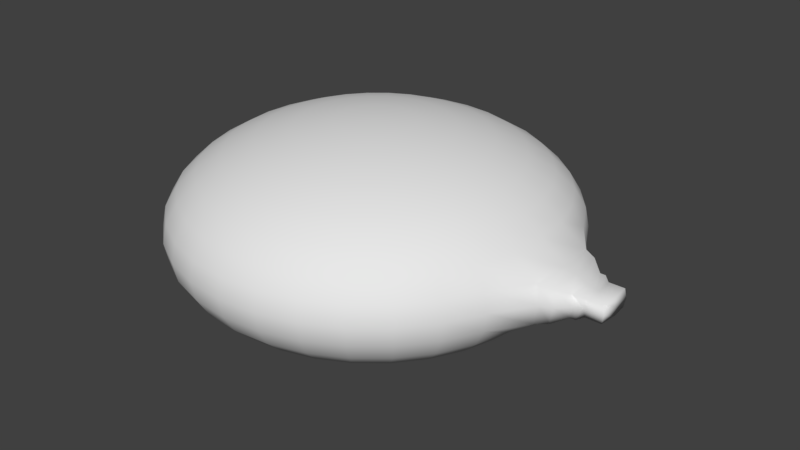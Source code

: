 # Source: Balloon.blend  (saved by Blender 2.78.0; exported with 4.5.12 LTS)
import bpy
from mathutils import Matrix  # noqa: F401  (used for matrix-valued properties, if any)

bpy.ops.wm.read_factory_settings(use_empty=True)
scene = bpy.context.scene
scene.name = 'Scene'

# ---- collections
col_collection_1 = bpy.data.collections.new('Collection 1'); scene.collection.children.link(col_collection_1)

# ---- world
world_world = bpy.data.worlds.new('World'); scene.world = world_world
world_world.color = (0.05088, 0.05088, 0.05088)
world_world.use_sun_shadow = False
world_world.sun_shadow_jitter_overblur = 0.0
world_world.cycles.sampling_method = 'MANUAL'

# ---- meshes
me_sphere = bpy.data.meshes.new('Sphere')
me_sphere.from_pydata([(0.0654, 0.09567, 0.4904), (0.0837, 0.1877, 0.4619), (0.1006, 0.2724, 0.4157), (0.1153, 0.3468, 0.3536), (0.1275, 0.4077, 0.2778), (0.1365, 0.4531, 0.1913), (0.142, 0.481, 0.09755), (0.1439, 0.4904, 4.025e-08), (0.142, 0.481, -0.09755), (0.1365, 0.4531, -0.1913), (0.1275, 0.4077, -0.2778), (0.1153, 0.3468, -0.3536), (0.1006, 0.2724, -0.4157), (0.0837, 0.1877, -0.4619), (0.0654, 0.09567, -0.4904), (0.0837, 0.09012, 0.4904), (0.1196, 0.1768, 0.4619), (0.1527, 0.2566, 0.4157), (0.1817, 0.3266, 0.3536), (0.2055, 0.3841, 0.2778), (0.2231, 0.4268, 0.1913), (0.234, 0.4531, 0.09755), (0.2377, 0.4619, 4.025e-08), (0.234, 0.4531, -0.09755), (0.2231, 0.4268, -0.1913), (0.2055, 0.3841, -0.2778), (0.1817, 0.3266, -0.3536), (0.1527, 0.2566, -0.4157), (0.1196, 0.1768, -0.4619), (0.0837, 0.09012, -0.4904), (0.1006, 0.08111, 0.4904), (0.1527, 0.1591, 0.4619), (0.2007, 0.231, 0.4157), (0.2428, 0.294, 0.3536), (0.2773, 0.3457, 0.2778), (0.303, 0.3841, 0.1913), (0.3188, 0.4077, 0.09755), (0.3242, 0.4157, 4.025e-08), (0.3188, 0.4077, -0.09755), (0.303, 0.3841, -0.1913), (0.2773, 0.3457, -0.2778), (0.2428, 0.294, -0.3536), (0.2007, 0.231, -0.4157), (0.1527, 0.1591, -0.4619), (0.1006, 0.08111, -0.4904), (0.1153, 0.06897, 0.4904), (0.1817, 0.1353, 0.4619), (0.2428, 0.1964, 0.4157), (0.2964, 0.25, 0.3536), (0.3403, 0.294, 0.2778), (0.373, 0.3266, 0.1913), (0.3931, 0.3468, 0.09755), (0.3999, 0.3536, 4.025e-08), (0.3931, 0.3468, -0.09755), (0.373, 0.3266, -0.1913), (0.3403, 0.294, -0.2778), (0.2964, 0.25, -0.3536), (0.2428, 0.1964, -0.4157), (0.1817, 0.1353, -0.4619), (0.1153, 0.06897, -0.4904), (0.1275, 0.05419, 0.4904), (0.2055, 0.1063, 0.4619), (0.2773, 0.1543, 0.4157), (0.3403, 0.1964, 0.3536), (0.392, 0.231, 0.2778), (0.4305, 0.2566, 0.1913), (0.4541, 0.2724, 0.09755), (0.4621, 0.2778, 4.025e-08), (0.4541, 0.2724, -0.09755), (0.4305, 0.2566, -0.1913), (0.392, 0.231, -0.2778), (0.3403, 0.1964, -0.3536), (0.2773, 0.1543, -0.4157), (0.2055, 0.1063, -0.4619), (0.1275, 0.05419, -0.4904), (0.04637, -2.812e-07, -0.5), (0.1365, 0.03733, 0.4904), (0.2231, 0.07322, 0.4619), (0.303, 0.1063, 0.4157), (0.373, 0.1353, 0.3536), (0.4305, 0.1591, 0.2778), (0.4731, 0.1768, 0.1913), (0.4994, 0.1877, 0.09755), (0.5083, 0.1913, 4.025e-08), (0.4994, 0.1877, -0.09755), (0.4731, 0.1768, -0.1913), (0.4305, 0.1591, -0.2778), (0.373, 0.1353, -0.3536), (0.303, 0.1063, -0.4157), (0.2231, 0.07322, -0.4619), (0.1365, 0.03733, -0.4904), (0.142, 0.01903, 0.4904), (0.234, 0.03733, 0.4619), (0.3188, 0.05419, 0.4157), (0.3931, 0.06897, 0.3536), (0.4541, 0.08111, 0.2778), (0.4994, 0.09012, 0.1913), (0.5618, 0.09567, 0.09755), (0.5712, 0.09754, 4.025e-08), (0.5618, 0.09567, -0.09755), (0.4994, 0.09012, -0.1913), (0.4541, 0.08111, -0.2778), (0.3931, 0.06897, -0.3536), (0.3188, 0.05419, -0.4157), (0.234, 0.03733, -0.4619), (0.142, 0.01903, -0.4904), (0.1439, -2.816e-07, 0.4904), (0.2377, -2.779e-07, 0.4619), (0.3242, -2.742e-07, 0.4157), (0.3999, -2.779e-07, 0.3536), (0.4621, -2.854e-07, 0.2778), (0.5083, -2.556e-07, 0.1913), (0.5712, -3.152e-07, 0.09755), (0.5992, 0.08536, 4.025e-08), (0.5712, -3.152e-07, -0.09755), (0.5083, -2.332e-07, -0.1913), (0.4621, -2.854e-07, -0.2778), (0.3999, -2.779e-07, -0.3536), (0.3242, -2.891e-07, -0.4157), (0.2377, -2.705e-07, -0.4619), (0.1439, -2.723e-07, -0.4904), (0.142, -0.01903, 0.4904), (0.234, -0.03733, 0.4619), (0.3188, -0.05419, 0.4157), (0.3931, -0.06898, 0.3536), (0.4541, -0.08111, 0.2778), (0.4994, -0.09012, 0.1913), (0.5618, -0.09567, 0.09755), (0.5712, -0.09755, 4.025e-08), (0.5618, -0.09567, -0.09755), (0.4994, -0.09012, -0.1913), (0.4541, -0.08111, -0.2778), (0.3931, -0.06898, -0.3536), (0.3188, -0.05419, -0.4157), (0.234, -0.03733, -0.4619), (0.142, -0.01903, -0.4904), (0.1365, -0.03733, 0.4904), (0.2231, -0.07322, 0.4619), (0.303, -0.1063, 0.4157), (0.373, -0.1353, 0.3536), (0.4305, -0.1591, 0.2778), (0.4731, -0.1768, 0.1913), (0.4994, -0.1877, 0.09755), (0.5083, -0.1913, 4.025e-08), (0.4994, -0.1877, -0.09755), (0.4731, -0.1768, -0.1913), (0.4305, -0.1591, -0.2778), (0.373, -0.1353, -0.3536), (0.303, -0.1063, -0.4157), (0.2231, -0.07322, -0.4619), (0.1365, -0.03733, -0.4904), (0.1275, -0.05419, 0.4904), (0.2055, -0.1063, 0.4619), (0.2773, -0.1543, 0.4157), (0.3403, -0.1964, 0.3536), (0.392, -0.231, 0.2778), (0.4305, -0.2566, 0.1913), (0.4541, -0.2724, 0.09755), (0.4621, -0.2778, 4.025e-08), (0.4541, -0.2724, -0.09755), (0.4305, -0.2566, -0.1913), (0.392, -0.231, -0.2778), (0.3403, -0.1964, -0.3536), (0.2773, -0.1543, -0.4157), (0.2055, -0.1063, -0.4619), (0.1275, -0.05419, -0.4904), (0.1153, -0.06898, 0.4904), (0.1817, -0.1353, 0.4619), (0.2428, -0.1964, 0.4157), (0.2964, -0.25, 0.3536), (0.3403, -0.294, 0.2778), (0.373, -0.3266, 0.1913), (0.3931, -0.3468, 0.09755), (0.3999, -0.3536, 4.025e-08), (0.3931, -0.3468, -0.09755), (0.373, -0.3266, -0.1913), (0.3403, -0.294, -0.2778), (0.2964, -0.25, -0.3536), (0.2428, -0.1964, -0.4157), (0.1817, -0.1353, -0.4619), (0.1153, -0.06898, -0.4904), (0.1006, -0.08111, 0.4904), (0.1527, -0.1591, 0.4619), (0.2007, -0.231, 0.4157), (0.2428, -0.294, 0.3536), (0.2773, -0.3457, 0.2778), (0.303, -0.3841, 0.1913), (0.3188, -0.4077, 0.09755), (0.3242, -0.4157, 4.025e-08), (0.3188, -0.4077, -0.09755), (0.303, -0.3841, -0.1913), (0.2773, -0.3457, -0.2778), (0.2428, -0.294, -0.3536), (0.2007, -0.231, -0.4157), (0.1527, -0.1591, -0.4619), (0.1006, -0.08111, -0.4904), (0.0837, -0.09012, 0.4904), (0.1196, -0.1768, 0.4619), (0.1527, -0.2566, 0.4157), (0.1817, -0.3266, 0.3536), (0.2055, -0.3841, 0.2778), (0.2231, -0.4268, 0.1913), (0.234, -0.4531, 0.09755), (0.2377, -0.4619, 4.025e-08), (0.234, -0.4531, -0.09755), (0.2231, -0.4268, -0.1913), (0.2055, -0.3841, -0.2778), (0.1817, -0.3266, -0.3536), (0.1527, -0.2566, -0.4157), (0.1196, -0.1768, -0.4619), (0.0837, -0.09012, -0.4904), (0.0654, -0.09567, 0.4904), (0.0837, -0.1877, 0.4619), (0.1006, -0.2724, 0.4157), (0.1153, -0.3468, 0.3536), (0.1275, -0.4077, 0.2778), (0.1365, -0.4531, 0.1913), (0.142, -0.481, 0.09755), (0.1439, -0.4904, 4.025e-08), (0.142, -0.481, -0.09755), (0.1365, -0.4531, -0.1913), (0.1275, -0.4077, -0.2778), (0.1153, -0.3468, -0.3536), (0.1006, -0.2724, -0.4157), (0.0837, -0.1877, -0.4619), (0.0654, -0.09567, -0.4904), (0.04637, -0.09755, 0.4904), (0.04637, -0.1913, 0.4619), (0.04637, -0.2778, 0.4157), (0.04637, -0.3536, 0.3536), (0.04637, -0.4157, 0.2778), (0.04637, -0.4619, 0.1913), (0.04637, -0.4904, 0.09755), (0.04637, -0.5, 4.025e-08), (0.04637, -0.4904, -0.09755), (0.04637, -0.4619, -0.1913), (0.04637, -0.4157, -0.2778), (0.04637, -0.3536, -0.3536), (0.04637, -0.2778, -0.4157), (0.04637, -0.1913, -0.4619), (0.04637, -0.09755, -0.4904), (0.02734, -0.09567, 0.4904), (0.009043, -0.1877, 0.4619), (-0.007821, -0.2724, 0.4157), (-0.0226, -0.3468, 0.3536), (-0.03473, -0.4077, 0.2778), (-0.04375, -0.4531, 0.1913), (-0.0493, -0.481, 0.09755), (-0.05117, -0.4904, 4.025e-08), (-0.0493, -0.481, -0.09755), (-0.04375, -0.4531, -0.1913), (-0.03473, -0.4077, -0.2778), (-0.0226, -0.3468, -0.3536), (-0.007821, -0.2724, -0.4157), (0.009043, -0.1877, -0.4619), (0.02734, -0.09567, -0.4904), (0.009043, -0.09012, 0.4904), (-0.02685, -0.1768, 0.4619), (-0.05993, -0.2566, 0.4157), (-0.08893, -0.3266, 0.3536), (-0.1127, -0.3841, 0.2778), (-0.1304, -0.4268, 0.1913), (-0.1413, -0.4531, 0.09755), (-0.145, -0.4619, 4.025e-08), (-0.1413, -0.4531, -0.09755), (-0.1304, -0.4268, -0.1913), (-0.1127, -0.3841, -0.2778), (-0.08893, -0.3266, -0.3536), (-0.05993, -0.2566, -0.4157), (-0.02685, -0.1768, -0.4619), (0.009043, -0.09012, -0.4904), (0.04637, -4.167e-07, 0.5), (-0.007821, -0.08111, 0.4904), (-0.05993, -0.1591, 0.4619), (-0.108, -0.231, 0.4157), (-0.1501, -0.294, 0.3536), (-0.1846, -0.3457, 0.2778), (-0.2103, -0.3841, 0.1913), (-0.2261, -0.4077, 0.09755), (-0.2314, -0.4157, 4.025e-08), (-0.2261, -0.4077, -0.09755), (-0.2103, -0.3841, -0.1913), (-0.1846, -0.3457, -0.2778), (-0.1501, -0.294, -0.3536), (-0.108, -0.231, -0.4157), (-0.05993, -0.1591, -0.4619), (-0.007821, -0.08111, -0.4904), (-0.0226, -0.06898, 0.4904), (-0.08893, -0.1353, 0.4619), (-0.1501, -0.1964, 0.4157), (-0.2036, -0.25, 0.3536), (-0.2476, -0.294, 0.2778), (-0.2803, -0.3266, 0.1913), (-0.3004, -0.3468, 0.09755), (-0.3072, -0.3536, 4.025e-08), (-0.3004, -0.3468, -0.09755), (-0.2803, -0.3266, -0.1913), (-0.2476, -0.294, -0.2778), (-0.2036, -0.25, -0.3536), (-0.1501, -0.1964, -0.4157), (-0.08893, -0.1353, -0.4619), (-0.0226, -0.06898, -0.4904), (-0.03473, -0.05419, 0.4904), (-0.1127, -0.1063, 0.4619), (-0.1846, -0.1543, 0.4157), (-0.2476, -0.1964, 0.3536), (-0.2993, -0.231, 0.2778), (-0.3377, -0.2566, 0.1913), (-0.3614, -0.2724, 0.09755), (-0.3694, -0.2778, 4.025e-08), (-0.3614, -0.2724, -0.09755), (-0.3377, -0.2566, -0.1913), (-0.2993, -0.231, -0.2778), (-0.2476, -0.1964, -0.3536), (-0.1846, -0.1543, -0.4157), (-0.1127, -0.1063, -0.4619), (-0.03473, -0.05419, -0.4904), (-0.04375, -0.03733, 0.4904), (-0.1304, -0.07322, 0.4619), (-0.2103, -0.1063, 0.4157), (-0.2803, -0.1353, 0.3536), (-0.3377, -0.1591, 0.2778), (-0.3804, -0.1768, 0.1913), (-0.4067, -0.1877, 0.09755), (-0.4156, -0.1913, 4.025e-08), (-0.4067, -0.1877, -0.09755), (-0.3804, -0.1768, -0.1913), (-0.3377, -0.1591, -0.2778), (-0.2803, -0.1353, -0.3536), (-0.2103, -0.1063, -0.4157), (-0.1304, -0.07322, -0.4619), (-0.04375, -0.03733, -0.4904), (-0.0493, -0.01903, 0.4904), (-0.1413, -0.03733, 0.4619), (-0.2261, -0.05419, 0.4157), (-0.3004, -0.06898, 0.3536), (-0.3614, -0.08111, 0.2778), (-0.4067, -0.09012, 0.1913), (-0.4346, -0.09567, 0.09755), (-0.444, -0.09755, 4.025e-08), (-0.4346, -0.09567, -0.09755), (-0.4067, -0.09012, -0.1913), (-0.3614, -0.08111, -0.2778), (-0.3004, -0.06898, -0.3536), (-0.2261, -0.05419, -0.4157), (-0.1413, -0.03733, -0.4619), (-0.0493, -0.01903, -0.4904), (-0.05117, -2.742e-07, 0.4904), (-0.145, -2.593e-07, 0.4619), (-0.2314, -2.593e-07, 0.4157), (-0.3072, -2.108e-07, 0.3536), (-0.3694, -1.885e-07, 0.2778), (-0.4156, -2.779e-07, 0.1913), (-0.444, -1.661e-07, 0.09755), (-0.4536, -1.885e-07, 4.025e-08), (-0.444, -1.661e-07, -0.09755), (-0.4156, -2.779e-07, -0.1913), (-0.3694, -1.885e-07, -0.2778), (-0.3072, -2.108e-07, -0.3536), (-0.2314, -2.481e-07, -0.4157), (-0.145, -2.444e-07, -0.4619), (-0.05117, -2.76e-07, -0.4904), (-0.0493, 0.01903, 0.4904), (-0.1413, 0.03733, 0.4619), (-0.2261, 0.05419, 0.4157), (-0.3004, 0.06897, 0.3536), (-0.3614, 0.08111, 0.2778), (-0.4067, 0.09012, 0.1913), (-0.4346, 0.09567, 0.09755), (-0.444, 0.09754, 4.025e-08), (-0.4346, 0.09567, -0.09755), (-0.4067, 0.09012, -0.1913), (-0.3614, 0.08111, -0.2778), (-0.3004, 0.06897, -0.3536), (-0.2261, 0.05419, -0.4157), (-0.1413, 0.03733, -0.4619), (-0.0493, 0.01903, -0.4904), (-0.04375, 0.03733, 0.4904), (-0.1304, 0.07322, 0.4619), (-0.2103, 0.1063, 0.4157), (-0.2803, 0.1353, 0.3536), (-0.3377, 0.1591, 0.2778), (-0.3804, 0.1768, 0.1913), (-0.4067, 0.1877, 0.09755), (-0.4156, 0.1913, 4.025e-08), (-0.4067, 0.1877, -0.09755), (-0.3804, 0.1768, -0.1913), (-0.3377, 0.1591, -0.2778), (-0.2803, 0.1353, -0.3536), (-0.2103, 0.1063, -0.4157), (-0.1304, 0.07322, -0.4619), (-0.04375, 0.03733, -0.4904), (-0.03473, 0.05419, 0.4904), (-0.1127, 0.1063, 0.4619), (-0.1846, 0.1543, 0.4157), (-0.2476, 0.1964, 0.3536), (-0.2993, 0.231, 0.2778), (-0.3377, 0.2566, 0.1913), (-0.3614, 0.2724, 0.09755), (-0.3694, 0.2778, 4.025e-08), (-0.3614, 0.2724, -0.09755), (-0.3377, 0.2566, -0.1913), (-0.2993, 0.231, -0.2778), (-0.2476, 0.1964, -0.3536), (-0.1846, 0.1543, -0.4157), (-0.1127, 0.1063, -0.4619), (-0.03473, 0.05419, -0.4904), (-0.0226, 0.06897, 0.4904), (-0.08893, 0.1353, 0.4619), (-0.1501, 0.1964, 0.4157), (-0.2036, 0.25, 0.3536), (-0.2476, 0.294, 0.2778), (-0.2803, 0.3266, 0.1913), (-0.3004, 0.3468, 0.09755), (-0.3072, 0.3536, 4.025e-08), (-0.3004, 0.3468, -0.09755), (-0.2803, 0.3266, -0.1913), (-0.2476, 0.294, -0.2778), (-0.2036, 0.25, -0.3536), (-0.1501, 0.1964, -0.4157), (-0.08893, 0.1353, -0.4619), (-0.0226, 0.06897, -0.4904), (-0.007821, 0.08111, 0.4904), (-0.05993, 0.1591, 0.4619), (-0.108, 0.231, 0.4157), (-0.1501, 0.294, 0.3536), (-0.1846, 0.3457, 0.2778), (-0.2103, 0.3841, 0.1913), (-0.2261, 0.4077, 0.09755), (-0.2314, 0.4157, 4.025e-08), (-0.2261, 0.4077, -0.09755), (-0.2103, 0.3841, -0.1913), (-0.1846, 0.3457, -0.2778), (-0.1501, 0.294, -0.3536), (-0.108, 0.231, -0.4157), (-0.05993, 0.1591, -0.4619), (-0.007821, 0.08111, -0.4904), (0.009043, 0.09012, 0.4904), (-0.02685, 0.1768, 0.4619), (-0.05993, 0.2566, 0.4157), (-0.08893, 0.3266, 0.3536), (-0.1127, 0.3841, 0.2778), (-0.1304, 0.4268, 0.1913), (-0.1413, 0.4531, 0.09755), (-0.145, 0.4619, 4.025e-08), (-0.1413, 0.4531, -0.09755), (-0.1304, 0.4268, -0.1913), (-0.1127, 0.3841, -0.2778), (-0.08893, 0.3266, -0.3536), (-0.05993, 0.2566, -0.4157), (-0.02685, 0.1768, -0.4619), (0.009043, 0.09012, -0.4904), (0.02734, 0.09567, 0.4904), (0.009043, 0.1877, 0.4619), (-0.007821, 0.2724, 0.4157), (-0.0226, 0.3468, 0.3536), (-0.03473, 0.4077, 0.2778), (-0.04375, 0.4531, 0.1913), (-0.0493, 0.481, 0.09755), (-0.05117, 0.4904, 4.025e-08), (-0.0493, 0.481, -0.09755), (-0.04375, 0.4531, -0.1913), (-0.03473, 0.4077, -0.2778), (-0.0226, 0.3468, -0.3536), (-0.007821, 0.2724, -0.4157), (0.009043, 0.1877, -0.4619), (0.02734, 0.09567, -0.4904), (0.04637, 0.09754, 0.4904), (0.04637, 0.1913, 0.4619), (0.04637, 0.2778, 0.4157), (0.04637, 0.3536, 0.3536), (0.04637, 0.4157, 0.2778), (0.04637, 0.4619, 0.1913), (0.04637, 0.4904, 0.09755), (0.04637, 0.5, 4.025e-08), (0.04637, 0.4904, -0.09755), (0.04637, 0.4619, -0.1913), (0.04637, 0.4157, -0.2778), (0.04637, 0.3536, -0.3536), (0.04637, 0.2778, -0.4157), (0.04637, 0.1913, -0.4619), (0.04637, 0.09754, -0.4904), (0.6897, 0.04383, 0.04469), (0.694, 0.04469, 3.96e-08), (0.6897, 0.04383, -0.04469), (0.694, -3.257e-07, 0.04469), (0.6923, -3.223e-07, 3.96e-08), (0.694, -3.257e-07, -0.04469), (0.6897, -0.04383, 0.04469), (0.694, -0.04469, 3.96e-08), (0.6897, -0.04383, -0.04469), (0.628, 0.05709, 3.956e-08), (0.6444, 0.04469, 3.96e-08), (0.6548, 0.04469, 3.96e-08), (0.5992, -0.08536, 4.025e-08), (0.628, -0.05709, 3.956e-08), (0.6444, -0.04469, 3.96e-08), (0.6548, -0.04469, 3.96e-08), (0.6548, -3.241e-07, 0.04469), (0.6444, -3.225e-07, 0.04469), (0.628, -3.208e-07, 0.05709), (0.5992, -3.186e-07, 0.08536), (0.591, -0.08372, 0.08536), (0.6225, -0.056, 0.05709), (0.6358, -0.056, 0.05709), (0.6505, -0.04383, 0.04469), (0.6505, 0.04383, -0.04469), (0.6358, 0.056, -0.05709), (0.6225, 0.056, -0.05709), (0.591, 0.08372, -0.08536), (0.591, -0.08372, -0.08536), (0.6225, -0.056, -0.05709), (0.6358, -0.056, -0.05709), (0.6505, -0.04383, -0.04469), (0.6548, -3.241e-07, -0.04469), (0.6444, -3.225e-07, -0.04469), (0.628, -3.208e-07, -0.05709), (0.5992, -3.186e-07, -0.08536), (0.591, 0.08372, 0.08536), (0.6225, 0.056, 0.05709), (0.6358, 0.056, 0.05709), (0.6505, 0.04383, 0.04469)], [], [(477, 476, 9, 10), (470, 469, 2, 3), (478, 477, 10, 11), (471, 470, 3, 4), (479, 478, 11, 12), (472, 471, 4, 5), (480, 479, 12, 13), (473, 472, 5, 6), (481, 480, 13, 14), (474, 473, 6, 7), (467, 271, 0), (75, 481, 14), (475, 474, 7, 8), (468, 467, 0, 1), (476, 475, 8, 9), (469, 468, 1, 2), (9, 8, 23, 24), (2, 1, 16, 17), (10, 9, 24, 25), (3, 2, 17, 18), (11, 10, 25, 26), (4, 3, 18, 19), (12, 11, 26, 27), (5, 4, 19, 20), (13, 12, 27, 28), (6, 5, 20, 21), (14, 13, 28, 29), (7, 6, 21, 22), (0, 271, 15), (75, 14, 29), (8, 7, 22, 23), (1, 0, 15, 16), (28, 27, 42, 43), (21, 20, 35, 36), (29, 28, 43, 44), (22, 21, 36, 37), (15, 271, 30), (75, 29, 44), (23, 22, 37, 38), (16, 15, 30, 31), (24, 23, 38, 39), (17, 16, 31, 32), (25, 24, 39, 40), (18, 17, 32, 33), (26, 25, 40, 41), (19, 18, 33, 34), (27, 26, 41, 42), (20, 19, 34, 35), (32, 31, 46, 47), (40, 39, 54, 55), (33, 32, 47, 48), (41, 40, 55, 56), (34, 33, 48, 49), (42, 41, 56, 57), (35, 34, 49, 50), (43, 42, 57, 58), (36, 35, 50, 51), (44, 43, 58, 59), (37, 36, 51, 52), (30, 271, 45), (75, 44, 59), (38, 37, 52, 53), (31, 30, 45, 46), (39, 38, 53, 54), (51, 50, 65, 66), (59, 58, 73, 74), (52, 51, 66, 67), (45, 271, 60), (75, 59, 74), (53, 52, 67, 68), (46, 45, 60, 61), (54, 53, 68, 69), (47, 46, 61, 62), (55, 54, 69, 70), (48, 47, 62, 63), (56, 55, 70, 71), (49, 48, 63, 64), (57, 56, 71, 72), (50, 49, 64, 65), (58, 57, 72, 73), (70, 69, 85, 86), (63, 62, 78, 79), (71, 70, 86, 87), (64, 63, 79, 80), (72, 71, 87, 88), (65, 64, 80, 81), (73, 72, 88, 89), (66, 65, 81, 82), (74, 73, 89, 90), (67, 66, 82, 83), (60, 271, 76), (75, 74, 90), (68, 67, 83, 84), (61, 60, 76, 77), (69, 68, 84, 85), (62, 61, 77, 78), (90, 89, 104, 105), (83, 82, 97, 98), (76, 271, 91), (75, 90, 105), (84, 83, 98, 99), (77, 76, 91, 92), (85, 84, 99, 100), (78, 77, 92, 93), (86, 85, 100, 101), (79, 78, 93, 94), (87, 86, 101, 102), (80, 79, 94, 95), (88, 87, 102, 103), (81, 80, 95, 96), (89, 88, 103, 104), (82, 81, 96, 97), (102, 101, 116, 117), (95, 94, 109, 110), (103, 102, 117, 118), (96, 95, 110, 111), (104, 103, 118, 119), (97, 96, 111, 112), (105, 104, 119, 120), (497, 513, 490, 489), (91, 271, 106), (75, 105, 120), (506, 493, 483, 484), (92, 91, 106, 107), (100, 99, 114, 115), (93, 92, 107, 108), (101, 100, 115, 116), (94, 93, 108, 109), (106, 271, 121), (75, 120, 135), (505, 497, 489, 488), (107, 106, 121, 122), (115, 114, 129, 130), (108, 107, 122, 123), (116, 115, 130, 131), (109, 108, 123, 124), (117, 116, 131, 132), (110, 109, 124, 125), (118, 117, 132, 133), (111, 110, 125, 126), (119, 118, 133, 134), (112, 111, 126, 127), (120, 119, 134, 135), (498, 505, 488, 485), (125, 124, 139, 140), (133, 132, 147, 148), (126, 125, 140, 141), (134, 133, 148, 149), (127, 126, 141, 142), (135, 134, 149, 150), (128, 127, 142, 143), (121, 271, 136), (75, 135, 150), (129, 128, 143, 144), (122, 121, 136, 137), (130, 129, 144, 145), (123, 122, 137, 138), (131, 130, 145, 146), (124, 123, 138, 139), (132, 131, 146, 147), (144, 143, 158, 159), (137, 136, 151, 152), (145, 144, 159, 160), (138, 137, 152, 153), (146, 145, 160, 161), (139, 138, 153, 154), (147, 146, 161, 162), (140, 139, 154, 155), (148, 147, 162, 163), (141, 140, 155, 156), (149, 148, 163, 164), (142, 141, 156, 157), (150, 149, 164, 165), (143, 142, 157, 158), (136, 271, 151), (75, 150, 165), (163, 162, 177, 178), (156, 155, 170, 171), (164, 163, 178, 179), (157, 156, 171, 172), (165, 164, 179, 180), (158, 157, 172, 173), (151, 271, 166), (75, 165, 180), (159, 158, 173, 174), (152, 151, 166, 167), (160, 159, 174, 175), (153, 152, 167, 168), (161, 160, 175, 176), (154, 153, 168, 169), (162, 161, 176, 177), (155, 154, 169, 170), (167, 166, 181, 182), (175, 174, 189, 190), (168, 167, 182, 183), (176, 175, 190, 191), (169, 168, 183, 184), (177, 176, 191, 192), (170, 169, 184, 185), (178, 177, 192, 193), (171, 170, 185, 186), (179, 178, 193, 194), (172, 171, 186, 187), (180, 179, 194, 195), (173, 172, 187, 188), (166, 271, 181), (75, 180, 195), (174, 173, 188, 189), (186, 185, 200, 201), (194, 193, 208, 209), (187, 186, 201, 202), (195, 194, 209, 210), (188, 187, 202, 203), (181, 271, 196), (75, 195, 210), (189, 188, 203, 204), (182, 181, 196, 197), (190, 189, 204, 205), (183, 182, 197, 198), (191, 190, 205, 206), (184, 183, 198, 199), (192, 191, 206, 207), (185, 184, 199, 200), (193, 192, 207, 208), (205, 204, 219, 220), (198, 197, 212, 213), (206, 205, 220, 221), (199, 198, 213, 214), (207, 206, 221, 222), (200, 199, 214, 215), (208, 207, 222, 223), (201, 200, 215, 216), (209, 208, 223, 224), (202, 201, 216, 217), (210, 209, 224, 225), (203, 202, 217, 218), (196, 271, 211), (75, 210, 225), (204, 203, 218, 219), (197, 196, 211, 212), (224, 223, 238, 239), (217, 216, 231, 232), (225, 224, 239, 240), (218, 217, 232, 233), (211, 271, 226), (75, 225, 240), (219, 218, 233, 234), (212, 211, 226, 227), (220, 219, 234, 235), (213, 212, 227, 228), (221, 220, 235, 236), (214, 213, 228, 229), (222, 221, 236, 237), (215, 214, 229, 230), (223, 222, 237, 238), (216, 215, 230, 231), (236, 235, 250, 251), (229, 228, 243, 244), (237, 236, 251, 252), (230, 229, 244, 245), (238, 237, 252, 253), (231, 230, 245, 246), (239, 238, 253, 254), (232, 231, 246, 247), (240, 239, 254, 255), (233, 232, 247, 248), (226, 271, 241), (75, 240, 255), (234, 233, 248, 249), (227, 226, 241, 242), (235, 234, 249, 250), (228, 227, 242, 243), (255, 254, 269, 270), (248, 247, 262, 263), (241, 271, 256), (75, 255, 270), (249, 248, 263, 264), (242, 241, 256, 257), (250, 249, 264, 265), (243, 242, 257, 258), (251, 250, 265, 266), (244, 243, 258, 259), (252, 251, 266, 267), (245, 244, 259, 260), (253, 252, 267, 268), (246, 245, 260, 261), (254, 253, 268, 269), (247, 246, 261, 262), (259, 258, 274, 275), (267, 266, 282, 283), (260, 259, 275, 276), (268, 267, 283, 284), (261, 260, 276, 277), (269, 268, 284, 285), (262, 261, 277, 278), (270, 269, 285, 286), (263, 262, 278, 279), (256, 271, 272), (75, 270, 286), (264, 263, 279, 280), (257, 256, 272, 273), (265, 264, 280, 281), (258, 257, 273, 274), (266, 265, 281, 282), (279, 278, 293, 294), (272, 271, 287), (75, 286, 301), (280, 279, 294, 295), (273, 272, 287, 288), (281, 280, 295, 296), (274, 273, 288, 289), (282, 281, 296, 297), (275, 274, 289, 290), (283, 282, 297, 298), (276, 275, 290, 291), (284, 283, 298, 299), (277, 276, 291, 292), (285, 284, 299, 300), (278, 277, 292, 293), (286, 285, 300, 301), (298, 297, 312, 313), (291, 290, 305, 306), (299, 298, 313, 314), (292, 291, 306, 307), (300, 299, 314, 315), (293, 292, 307, 308), (301, 300, 315, 316), (294, 293, 308, 309), (287, 271, 302), (75, 301, 316), (295, 294, 309, 310), (288, 287, 302, 303), (296, 295, 310, 311), (289, 288, 303, 304), (297, 296, 311, 312), (290, 289, 304, 305), (302, 271, 317), (75, 316, 331), (310, 309, 324, 325), (303, 302, 317, 318), (311, 310, 325, 326), (304, 303, 318, 319), (312, 311, 326, 327), (305, 304, 319, 320), (313, 312, 327, 328), (306, 305, 320, 321), (314, 313, 328, 329), (307, 306, 321, 322), (315, 314, 329, 330), (308, 307, 322, 323), (316, 315, 330, 331), (309, 308, 323, 324), (321, 320, 335, 336), (329, 328, 343, 344), (322, 321, 336, 337), (330, 329, 344, 345), (323, 322, 337, 338), (331, 330, 345, 346), (324, 323, 338, 339), (317, 271, 332), (75, 331, 346), (325, 324, 339, 340), (318, 317, 332, 333), (326, 325, 340, 341), (319, 318, 333, 334), (327, 326, 341, 342), (320, 319, 334, 335), (328, 327, 342, 343), (340, 339, 354, 355), (333, 332, 347, 348), (341, 340, 355, 356), (334, 333, 348, 349), (342, 341, 356, 357), (335, 334, 349, 350), (343, 342, 357, 358), (336, 335, 350, 351), (344, 343, 358, 359), (337, 336, 351, 352), (345, 344, 359, 360), (338, 337, 352, 353), (346, 345, 360, 361), (339, 338, 353, 354), (332, 271, 347), (75, 346, 361), (359, 358, 373, 374), (352, 351, 366, 367), (360, 359, 374, 375), (353, 352, 367, 368), (361, 360, 375, 376), (354, 353, 368, 369), (347, 271, 362), (75, 361, 376), (355, 354, 369, 370), (348, 347, 362, 363), (356, 355, 370, 371), (349, 348, 363, 364), (357, 356, 371, 372), (350, 349, 364, 365), (358, 357, 372, 373), (351, 350, 365, 366), (371, 370, 385, 386), (364, 363, 378, 379), (372, 371, 386, 387), (365, 364, 379, 380), (373, 372, 387, 388), (366, 365, 380, 381), (374, 373, 388, 389), (367, 366, 381, 382), (375, 374, 389, 390), (368, 367, 382, 383), (376, 375, 390, 391), (369, 368, 383, 384), (362, 271, 377), (75, 376, 391), (370, 369, 384, 385), (363, 362, 377, 378), (390, 389, 404, 405), (383, 382, 397, 398), (391, 390, 405, 406), (384, 383, 398, 399), (377, 271, 392), (75, 391, 406), (385, 384, 399, 400), (378, 377, 392, 393), (386, 385, 400, 401), (379, 378, 393, 394), (387, 386, 401, 402), (380, 379, 394, 395), (388, 387, 402, 403), (381, 380, 395, 396), (389, 388, 403, 404), (382, 381, 396, 397), (394, 393, 408, 409), (402, 401, 416, 417), (395, 394, 409, 410), (403, 402, 417, 418), (396, 395, 410, 411), (404, 403, 418, 419), (397, 396, 411, 412), (405, 404, 419, 420), (398, 397, 412, 413), (406, 405, 420, 421), (399, 398, 413, 414), (392, 271, 407), (75, 406, 421), (400, 399, 414, 415), (393, 392, 407, 408), (401, 400, 415, 416), (413, 412, 427, 428), (421, 420, 435, 436), (414, 413, 428, 429), (407, 271, 422), (75, 421, 436), (415, 414, 429, 430), (408, 407, 422, 423), (416, 415, 430, 431), (409, 408, 423, 424), (417, 416, 431, 432), (410, 409, 424, 425), (418, 417, 432, 433), (411, 410, 425, 426), (419, 418, 433, 434), (412, 411, 426, 427), (420, 419, 434, 435), (432, 431, 446, 447), (425, 424, 439, 440), (433, 432, 447, 448), (426, 425, 440, 441), (434, 433, 448, 449), (427, 426, 441, 442), (435, 434, 449, 450), (428, 427, 442, 443), (436, 435, 450, 451), (429, 428, 443, 444), (422, 271, 437), (75, 436, 451), (430, 429, 444, 445), (423, 422, 437, 438), (431, 430, 445, 446), (424, 423, 438, 439), (451, 450, 465, 466), (444, 443, 458, 459), (437, 271, 452), (75, 451, 466), (445, 444, 459, 460), (438, 437, 452, 453), (446, 445, 460, 461), (439, 438, 453, 454), (447, 446, 461, 462), (440, 439, 454, 455), (448, 447, 462, 463), (441, 440, 455, 456), (449, 448, 463, 464), (442, 441, 456, 457), (450, 449, 464, 465), (443, 442, 457, 458), (455, 454, 469, 470), (463, 462, 477, 478), (456, 455, 470, 471), (464, 463, 478, 479), (457, 456, 471, 472), (465, 464, 479, 480), (458, 457, 472, 473), (466, 465, 480, 481), (459, 458, 473, 474), (452, 271, 467), (75, 466, 481), (460, 459, 474, 475), (453, 452, 467, 468), (461, 460, 475, 476), (454, 453, 468, 469), (462, 461, 476, 477), (483, 482, 485, 486), (484, 483, 486, 487), (487, 486, 489, 490), (486, 485, 488, 489), (514, 506, 484, 487), (513, 514, 487, 490), (493, 521, 482, 483), (521, 498, 485, 482), (97, 112, 501, 518), (518, 501, 500, 519), (519, 500, 499, 520), (520, 499, 498, 521), (98, 97, 518, 113), (113, 518, 519, 491), (491, 519, 520, 492), (492, 520, 521, 493), (129, 114, 517, 510), (510, 517, 516, 511), (511, 516, 515, 512), (512, 515, 514, 513), (114, 99, 509, 517), (517, 509, 508, 516), (516, 508, 507, 515), (515, 507, 506, 514), (112, 127, 502, 501), (501, 502, 503, 500), (500, 503, 504, 499), (499, 504, 505, 498), (127, 128, 494, 502), (502, 494, 495, 503), (503, 495, 496, 504), (504, 496, 497, 505), (99, 98, 113, 509), (509, 113, 491, 508), (508, 491, 492, 507), (507, 492, 493, 506), (128, 129, 510, 494), (494, 510, 511, 495), (495, 511, 512, 496), (496, 512, 513, 497)])
me_sphere.polygons.foreach_set('use_smooth', [True] * 552)
_uv = me_sphere.uv_layers.new(name='UVMap')
_uv.uv.foreach_set('vector', [0.1616, 0.6486, 0.1399, 0.6232, 0.1665, 0.6045, 0.1828, 0.6336, 0.3133, 0.3347, 0.2966, 0.3125, 0.3078, 0.3023, 0.3286, 0.3211, 0.1807, 0.6714, 0.1616, 0.6486, 0.1828, 0.6336, 0.1974, 0.6598, 0.3311, 0.3588, 0.3133, 0.3347, 0.3286, 0.3211, 0.3508, 0.3415, 0.1985, 0.6927, 0.1807, 0.6714, 0.1974, 0.6598, 0.2108, 0.6842, 0.3507, 0.3856, 0.3311, 0.3588, 0.3508, 0.3415, 0.3751, 0.3643, 0.2152, 0.7129, 0.1985, 0.6927, 0.2108, 0.6842, 0.2234, 0.7074, 0.3729, 0.4161, 0.3507, 0.3856, 0.3751, 0.3643, 0.4023, 0.3899, 0.2314, 0.7326, 0.2152, 0.7129, 0.2234, 0.7074, 0.2355, 0.7298, 0.3986, 0.4517, 0.3729, 0.4161, 0.4023, 0.3899, 0.4342, 0.4203, 0.2649, 0.2716, 0.2492, 0.2519, 0.2685, 0.2682, 0.2473, 0.7521, 0.2314, 0.7326, 0.2355, 0.7298, 0.1156, 0.5944, 0.08702, 0.5607, 0.1263, 0.5334, 0.148, 0.5717, 0.2806, 0.2916, 0.2649, 0.2716, 0.2685, 0.2682, 0.2879, 0.2848, 0.1399, 0.6232, 0.1156, 0.5944, 0.148, 0.5717, 0.1665, 0.6045, 0.2966, 0.3125, 0.2806, 0.2916, 0.2879, 0.2848, 0.3078, 0.3023, 0.1665, 0.6045, 0.148, 0.5717, 0.1839, 0.5554, 0.1961, 0.5911, 0.3078, 0.3023, 0.2879, 0.2848, 0.2937, 0.2767, 0.3166, 0.29, 0.1828, 0.6336, 0.1665, 0.6045, 0.1961, 0.5911, 0.2067, 0.6228, 0.3286, 0.3211, 0.3078, 0.3023, 0.3166, 0.29, 0.3408, 0.3045, 0.1974, 0.6598, 0.1828, 0.6336, 0.2067, 0.6228, 0.2161, 0.6516, 0.3508, 0.3415, 0.3286, 0.3211, 0.3408, 0.3045, 0.3666, 0.3205, 0.2108, 0.6842, 0.1974, 0.6598, 0.2161, 0.6516, 0.2247, 0.6782, 0.3751, 0.3643, 0.3508, 0.3415, 0.3666, 0.3205, 0.3949, 0.3384, 0.2234, 0.7074, 0.2108, 0.6842, 0.2247, 0.6782, 0.2326, 0.7035, 0.4023, 0.3899, 0.3751, 0.3643, 0.3949, 0.3384, 0.4267, 0.3589, 0.2355, 0.7298, 0.2234, 0.7074, 0.2326, 0.7035, 0.24, 0.7279, 0.4342, 0.4203, 0.4023, 0.3899, 0.4267, 0.3589, 0.4635, 0.3832, 0.2685, 0.2682, 0.2492, 0.2519, 0.2713, 0.2641, 0.2473, 0.7521, 0.2355, 0.7298, 0.24, 0.7279, 0.148, 0.5717, 0.1263, 0.5334, 0.1697, 0.5139, 0.1839, 0.5554, 0.2879, 0.2848, 0.2685, 0.2682, 0.2713, 0.2641, 0.2937, 0.2767, 0.2326, 0.7035, 0.2247, 0.6782, 0.2395, 0.675, 0.2423, 0.7015, 0.4267, 0.3589, 0.3949, 0.3384, 0.4098, 0.3091, 0.4452, 0.3238, 0.24, 0.7279, 0.2326, 0.7035, 0.2423, 0.7015, 0.2449, 0.727, 0.4635, 0.3832, 0.4267, 0.3589, 0.4452, 0.3238, 0.486, 0.3413, 0.2713, 0.2641, 0.2492, 0.2519, 0.2733, 0.2595, 0.2473, 0.7521, 0.24, 0.7279, 0.2449, 0.727, 0.1839, 0.5554, 0.1697, 0.5139, 0.2156, 0.5028, 0.2222, 0.5459, 0.2937, 0.2767, 0.2713, 0.2641, 0.2733, 0.2595, 0.2977, 0.2675, 0.1961, 0.5911, 0.1839, 0.5554, 0.2222, 0.5459, 0.2278, 0.5834, 0.3166, 0.29, 0.2937, 0.2767, 0.2977, 0.2675, 0.323, 0.2762, 0.2067, 0.6228, 0.1961, 0.5911, 0.2278, 0.5834, 0.2324, 0.6167, 0.3408, 0.3045, 0.3166, 0.29, 0.323, 0.2762, 0.3497, 0.2858, 0.2161, 0.6516, 0.2067, 0.6228, 0.2324, 0.6167, 0.2362, 0.647, 0.3666, 0.3205, 0.3408, 0.3045, 0.3497, 0.2858, 0.3784, 0.2966, 0.2247, 0.6782, 0.2161, 0.6516, 0.2362, 0.647, 0.2395, 0.675, 0.3949, 0.3384, 0.3666, 0.3205, 0.3784, 0.2966, 0.4098, 0.3091, 0.323, 0.2762, 0.2977, 0.2675, 0.2999, 0.2577, 0.3266, 0.2613, 0.2324, 0.6167, 0.2278, 0.5834, 0.2607, 0.5814, 0.2591, 0.6155, 0.3497, 0.2858, 0.323, 0.2762, 0.3266, 0.2613, 0.3549, 0.2655, 0.2362, 0.647, 0.2324, 0.6167, 0.2591, 0.6155, 0.257, 0.6463, 0.3784, 0.2966, 0.3497, 0.2858, 0.3549, 0.2655, 0.3855, 0.2706, 0.2395, 0.675, 0.2362, 0.647, 0.257, 0.6463, 0.2548, 0.6747, 0.4098, 0.3091, 0.3784, 0.2966, 0.3855, 0.2706, 0.4193, 0.2771, 0.2423, 0.7015, 0.2395, 0.675, 0.2548, 0.6747, 0.2524, 0.7014, 0.4452, 0.3238, 0.4098, 0.3091, 0.4193, 0.2771, 0.4573, 0.2854, 0.2449, 0.727, 0.2423, 0.7015, 0.2524, 0.7014, 0.2499, 0.727, 0.486, 0.3413, 0.4452, 0.3238, 0.4573, 0.2854, 0.501, 0.2958, 0.2733, 0.2595, 0.2492, 0.2519, 0.2743, 0.2547, 0.2473, 0.7521, 0.2449, 0.727, 0.2499, 0.727, 0.2222, 0.5459, 0.2156, 0.5028, 0.2623, 0.4997, 0.2617, 0.5432, 0.2977, 0.2675, 0.2733, 0.2595, 0.2743, 0.2547, 0.2999, 0.2577, 0.2278, 0.5834, 0.2222, 0.5459, 0.2617, 0.5432, 0.2607, 0.5814, 0.4573, 0.2854, 0.4193, 0.2771, 0.4227, 0.2432, 0.4628, 0.2446, 0.2499, 0.727, 0.2524, 0.7014, 0.2622, 0.7033, 0.2547, 0.7279, 0.501, 0.2958, 0.4573, 0.2854, 0.4628, 0.2446, 0.5084, 0.2481, 0.2743, 0.2547, 0.2492, 0.2519, 0.2744, 0.2497, 0.2473, 0.7521, 0.2499, 0.727, 0.2547, 0.7279, 0.2617, 0.5432, 0.2623, 0.4997, 0.3084, 0.5039, 0.3017, 0.547, 0.2999, 0.2577, 0.2743, 0.2547, 0.2744, 0.2497, 0.3002, 0.2476, 0.2607, 0.5814, 0.2617, 0.5432, 0.3017, 0.547, 0.294, 0.5854, 0.3266, 0.2613, 0.2999, 0.2577, 0.3002, 0.2476, 0.3271, 0.2458, 0.2591, 0.6155, 0.2607, 0.5814, 0.294, 0.5854, 0.2859, 0.6194, 0.3549, 0.2655, 0.3266, 0.2613, 0.3271, 0.2458, 0.356, 0.2443, 0.257, 0.6463, 0.2591, 0.6155, 0.2859, 0.6194, 0.2778, 0.6498, 0.3855, 0.2706, 0.3549, 0.2655, 0.356, 0.2443, 0.3875, 0.2433, 0.2548, 0.6747, 0.257, 0.6463, 0.2778, 0.6498, 0.2699, 0.6774, 0.4193, 0.2771, 0.3855, 0.2706, 0.3875, 0.2433, 0.4227, 0.2432, 0.2524, 0.7014, 0.2548, 0.6747, 0.2699, 0.6774, 0.2622, 0.7033, 0.2859, 0.6194, 0.294, 0.5854, 0.3274, 0.5957, 0.3122, 0.6287, 0.356, 0.2443, 0.3271, 0.2458, 0.3245, 0.2304, 0.3528, 0.223, 0.2778, 0.6498, 0.2859, 0.6194, 0.3122, 0.6287, 0.2978, 0.6574, 0.3875, 0.2433, 0.356, 0.2443, 0.3528, 0.223, 0.3841, 0.2155, 0.2699, 0.6774, 0.2778, 0.6498, 0.2978, 0.6574, 0.2843, 0.6832, 0.4227, 0.2432, 0.3875, 0.2433, 0.3841, 0.2155, 0.4195, 0.2082, 0.2622, 0.7033, 0.2699, 0.6774, 0.2843, 0.6832, 0.2716, 0.7071, 0.4628, 0.2446, 0.4227, 0.2432, 0.4195, 0.2082, 0.4618, 0.2014, 0.2547, 0.7279, 0.2622, 0.7033, 0.2716, 0.7071, 0.2593, 0.7298, 0.5084, 0.2481, 0.4628, 0.2446, 0.4618, 0.2014, 0.5087, 0.1993, 0.2744, 0.2497, 0.2492, 0.2519, 0.2735, 0.2448, 0.2473, 0.7521, 0.2547, 0.7279, 0.2593, 0.7298, 0.3017, 0.547, 0.3084, 0.5039, 0.3532, 0.5136, 0.3424, 0.557, 0.3002, 0.2476, 0.2744, 0.2497, 0.2735, 0.2448, 0.2984, 0.2377, 0.294, 0.5854, 0.3017, 0.547, 0.3424, 0.557, 0.3274, 0.5957, 0.3271, 0.2458, 0.3002, 0.2476, 0.2984, 0.2377, 0.3245, 0.2304, 0.2593, 0.7298, 0.2716, 0.7071, 0.28, 0.7127, 0.2635, 0.7326, 0.5087, 0.1993, 0.4618, 0.2014, 0.4562, 0.1472, 0.5054, 0.1441, 0.2735, 0.2448, 0.2492, 0.2519, 0.2716, 0.2401, 0.2473, 0.7521, 0.2593, 0.7298, 0.2635, 0.7326, 0.3424, 0.557, 0.3532, 0.5136, 0.4052, 0.5258, 0.3935, 0.5729, 0.2984, 0.2377, 0.2735, 0.2448, 0.2716, 0.2401, 0.2946, 0.2282, 0.3274, 0.5957, 0.3424, 0.557, 0.3935, 0.5729, 0.3599, 0.6133, 0.3245, 0.2304, 0.2984, 0.2377, 0.2946, 0.2282, 0.3189, 0.2158, 0.3122, 0.6287, 0.3274, 0.5957, 0.3599, 0.6133, 0.3366, 0.6436, 0.3528, 0.223, 0.3245, 0.2304, 0.3189, 0.2158, 0.3452, 0.2027, 0.2978, 0.6574, 0.3122, 0.6287, 0.3366, 0.6436, 0.316, 0.6691, 0.3841, 0.2155, 0.3528, 0.223, 0.3452, 0.2027, 0.3747, 0.1884, 0.2843, 0.6832, 0.2978, 0.6574, 0.316, 0.6691, 0.2974, 0.6918, 0.4195, 0.2082, 0.3841, 0.2155, 0.3747, 0.1884, 0.4092, 0.1722, 0.2716, 0.7071, 0.2843, 0.6832, 0.2974, 0.6918, 0.28, 0.7127, 0.4618, 0.2014, 0.4195, 0.2082, 0.4092, 0.1722, 0.4562, 0.1472, 0.316, 0.6691, 0.3366, 0.6436, 0.3574, 0.6639, 0.3315, 0.6845, 0.3747, 0.1884, 0.3452, 0.2027, 0.3333, 0.1843, 0.3591, 0.1638, 0.2974, 0.6918, 0.316, 0.6691, 0.3315, 0.6845, 0.3085, 0.7029, 0.4092, 0.1722, 0.3747, 0.1884, 0.3591, 0.1638, 0.3891, 0.1398, 0.28, 0.7127, 0.2974, 0.6918, 0.3085, 0.7029, 0.2872, 0.7199, 0.4562, 0.1472, 0.4092, 0.1722, 0.3891, 0.1398, 0.4286, 0.1075, 0.2635, 0.7326, 0.28, 0.7127, 0.2872, 0.7199, 0.267, 0.7362, 0.5064, 0.5922, 0.4814, 0.5923, 0.4886, 0.5758, 0.5067, 0.5711, 0.2716, 0.2401, 0.2492, 0.2519, 0.2689, 0.236, 0.2473, 0.7521, 0.2635, 0.7326, 0.267, 0.7362, 0.4518, 0.5569, 0.4561, 0.5324, 0.4769, 0.5356, 0.4692, 0.5526, 0.2946, 0.2282, 0.2716, 0.2401, 0.2689, 0.236, 0.2891, 0.2197, 0.3599, 0.6133, 0.3935, 0.5729, 0.4271, 0.6074, 0.3875, 0.6398, 0.3189, 0.2158, 0.2946, 0.2282, 0.2891, 0.2197, 0.3103, 0.2027, 0.3366, 0.6436, 0.3599, 0.6133, 0.3875, 0.6398, 0.3574, 0.6639, 0.3452, 0.2027, 0.3189, 0.2158, 0.3103, 0.2027, 0.3333, 0.1843, 0.2689, 0.236, 0.2492, 0.2519, 0.2654, 0.2324, 0.2473, 0.7521, 0.267, 0.7362, 0.2697, 0.7403, 0.4532, 0.05719, 0.4575, 0.03278, 0.4782, 0.036, 0.4705, 0.05292, 0.2891, 0.2197, 0.2689, 0.236, 0.2654, 0.2324, 0.2819, 0.2125, 0.3875, 0.6398, 0.4271, 0.6074, 0.4548, 0.6472, 0.4077, 0.6723, 0.3103, 0.2027, 0.2891, 0.2197, 0.2819, 0.2125, 0.2992, 0.1916, 0.3574, 0.6639, 0.3875, 0.6398, 0.4077, 0.6723, 0.373, 0.6886, 0.3333, 0.1843, 0.3103, 0.2027, 0.2992, 0.1916, 0.3179, 0.1689, 0.3315, 0.6845, 0.3574, 0.6639, 0.373, 0.6886, 0.3434, 0.7029, 0.3591, 0.1638, 0.3333, 0.1843, 0.3179, 0.1689, 0.3384, 0.1435, 0.3085, 0.7029, 0.3315, 0.6845, 0.3434, 0.7029, 0.317, 0.7161, 0.3891, 0.1398, 0.3591, 0.1638, 0.3384, 0.1435, 0.3617, 0.1134, 0.2872, 0.7199, 0.3085, 0.7029, 0.317, 0.7161, 0.2928, 0.7284, 0.4286, 0.1075, 0.3891, 0.1398, 0.3617, 0.1134, 0.3952, 0.07309, 0.267, 0.7362, 0.2872, 0.7199, 0.2928, 0.7284, 0.2697, 0.7403, 0.468, 0.07467, 0.4532, 0.05719, 0.4705, 0.05292, 0.4809, 0.06385, 0.3384, 0.1435, 0.3179, 0.1689, 0.2997, 0.1573, 0.314, 0.1286, 0.317, 0.7161, 0.3434, 0.7029, 0.351, 0.7233, 0.3227, 0.7307, 0.3617, 0.1134, 0.3384, 0.1435, 0.314, 0.1286, 0.3293, 0.09577, 0.2928, 0.7284, 0.317, 0.7161, 0.3227, 0.7307, 0.2965, 0.7379, 0.3952, 0.07309, 0.3617, 0.1134, 0.3293, 0.09577, 0.3442, 0.05728, 0.2697, 0.7403, 0.2928, 0.7284, 0.2965, 0.7379, 0.2716, 0.745, 0.4068, 0.02623, 0.3952, 0.07309, 0.3442, 0.05728, 0.3551, 0.01405, 0.2654, 0.2324, 0.2492, 0.2519, 0.2612, 0.2296, 0.2473, 0.7521, 0.2697, 0.7403, 0.2716, 0.745, 0.4548, 0.6472, 0.5042, 0.6442, 0.5074, 0.6995, 0.4604, 0.7016, 0.2819, 0.2125, 0.2654, 0.2324, 0.2612, 0.2296, 0.2735, 0.2069, 0.4077, 0.6723, 0.4548, 0.6472, 0.4604, 0.7016, 0.418, 0.7084, 0.2992, 0.1916, 0.2819, 0.2125, 0.2735, 0.2069, 0.2862, 0.183, 0.373, 0.6886, 0.4077, 0.6723, 0.418, 0.7084, 0.3824, 0.7158, 0.3179, 0.1689, 0.2992, 0.1916, 0.2862, 0.183, 0.2997, 0.1573, 0.3434, 0.7029, 0.373, 0.6886, 0.3824, 0.7158, 0.351, 0.7233, 0.4604, 0.7016, 0.5074, 0.6995, 0.5072, 0.7485, 0.4613, 0.745, 0.2735, 0.2069, 0.2612, 0.2296, 0.2566, 0.2277, 0.2641, 0.2031, 0.418, 0.7084, 0.4604, 0.7016, 0.4613, 0.745, 0.4211, 0.7436, 0.2862, 0.183, 0.2735, 0.2069, 0.2641, 0.2031, 0.2718, 0.1773, 0.3824, 0.7158, 0.418, 0.7084, 0.4211, 0.7436, 0.3859, 0.7437, 0.2997, 0.1573, 0.2862, 0.183, 0.2718, 0.1773, 0.2797, 0.1496, 0.351, 0.7233, 0.3824, 0.7158, 0.3859, 0.7437, 0.3542, 0.7446, 0.314, 0.1286, 0.2997, 0.1573, 0.2797, 0.1496, 0.2879, 0.1194, 0.3227, 0.7307, 0.351, 0.7233, 0.3542, 0.7446, 0.3253, 0.7461, 0.3293, 0.09577, 0.314, 0.1286, 0.2879, 0.1194, 0.296, 0.08549, 0.2965, 0.7379, 0.3227, 0.7307, 0.3253, 0.7461, 0.2983, 0.7479, 0.3442, 0.05728, 0.3293, 0.09577, 0.296, 0.08549, 0.3037, 0.0472, 0.2716, 0.745, 0.2965, 0.7379, 0.2983, 0.7479, 0.2725, 0.7499, 0.3551, 0.01405, 0.3442, 0.05728, 0.3037, 0.0472, 0.3105, 0.004387, 0.2612, 0.2296, 0.2492, 0.2519, 0.2566, 0.2277, 0.2473, 0.7521, 0.2716, 0.745, 0.2725, 0.7499, 0.3253, 0.7461, 0.3542, 0.7446, 0.353, 0.7658, 0.3247, 0.7615, 0.296, 0.08549, 0.2879, 0.1194, 0.2611, 0.1154, 0.2628, 0.08144, 0.2983, 0.7479, 0.3253, 0.7461, 0.3247, 0.7615, 0.298, 0.758, 0.3037, 0.0472, 0.296, 0.08549, 0.2628, 0.08144, 0.2639, 0.04337, 0.2725, 0.7499, 0.2983, 0.7479, 0.298, 0.758, 0.2724, 0.7549, 0.3105, 0.004387, 0.3037, 0.0472, 0.2639, 0.04337, 0.2646, 0.0001008, 0.2566, 0.2277, 0.2492, 0.2519, 0.2517, 0.2268, 0.2473, 0.7521, 0.2725, 0.7499, 0.2724, 0.7549, 0.4613, 0.745, 0.5072, 0.7485, 0.4998, 0.7965, 0.4558, 0.786, 0.2641, 0.2031, 0.2566, 0.2277, 0.2517, 0.2268, 0.2542, 0.2012, 0.4211, 0.7436, 0.4613, 0.745, 0.4558, 0.786, 0.4176, 0.7776, 0.2718, 0.1773, 0.2641, 0.2031, 0.2542, 0.2012, 0.2567, 0.1745, 0.3859, 0.7437, 0.4211, 0.7436, 0.4176, 0.7776, 0.3838, 0.7711, 0.2797, 0.1496, 0.2718, 0.1773, 0.2567, 0.1745, 0.259, 0.1462, 0.3542, 0.7446, 0.3859, 0.7437, 0.3838, 0.7711, 0.353, 0.7658, 0.2879, 0.1194, 0.2797, 0.1496, 0.259, 0.1462, 0.2611, 0.1154, 0.2542, 0.2012, 0.2517, 0.2268, 0.2468, 0.2268, 0.2442, 0.2013, 0.4176, 0.7776, 0.4558, 0.786, 0.4436, 0.8245, 0.408, 0.8096, 0.2567, 0.1745, 0.2542, 0.2012, 0.2442, 0.2013, 0.2414, 0.1748, 0.3838, 0.7711, 0.4176, 0.7776, 0.408, 0.8096, 0.3767, 0.7972, 0.259, 0.1462, 0.2567, 0.1745, 0.2414, 0.1748, 0.2382, 0.1468, 0.353, 0.7658, 0.3838, 0.7711, 0.3767, 0.7972, 0.3478, 0.7862, 0.2611, 0.1154, 0.259, 0.1462, 0.2382, 0.1468, 0.2345, 0.1165, 0.3247, 0.7615, 0.353, 0.7658, 0.3478, 0.7862, 0.3211, 0.7765, 0.2628, 0.08144, 0.2611, 0.1154, 0.2345, 0.1165, 0.23, 0.08328, 0.298, 0.758, 0.3247, 0.7615, 0.3211, 0.7765, 0.2958, 0.7678, 0.2639, 0.04337, 0.2628, 0.08144, 0.23, 0.08328, 0.2246, 0.04596, 0.2724, 0.7549, 0.298, 0.758, 0.2958, 0.7678, 0.2714, 0.7597, 0.2646, 0.0001008, 0.2639, 0.04337, 0.2246, 0.04596, 0.2182, 0.003017, 0.2517, 0.2268, 0.2492, 0.2519, 0.2468, 0.2268, 0.2473, 0.7521, 0.2724, 0.7549, 0.2714, 0.7597, 0.4558, 0.786, 0.4998, 0.7965, 0.4847, 0.8422, 0.4436, 0.8245, 0.23, 0.08328, 0.2345, 0.1165, 0.2088, 0.1225, 0.1983, 0.0909, 0.2958, 0.7678, 0.3211, 0.7765, 0.3147, 0.7903, 0.2917, 0.7769, 0.2246, 0.04596, 0.23, 0.08328, 0.1983, 0.0909, 0.1864, 0.05525, 0.2714, 0.7597, 0.2958, 0.7678, 0.2917, 0.7769, 0.2694, 0.7643, 0.2182, 0.003017, 0.2246, 0.04596, 0.1864, 0.05525, 0.1725, 0.01389, 0.2468, 0.2268, 0.2492, 0.2519, 0.2419, 0.2277, 0.2473, 0.7521, 0.2714, 0.7597, 0.2694, 0.7643, 0.4436, 0.8245, 0.4847, 0.8422, 0.462, 0.8844, 0.4249, 0.8599, 0.2442, 0.2013, 0.2468, 0.2268, 0.2419, 0.2277, 0.2344, 0.2033, 0.408, 0.8096, 0.4436, 0.8245, 0.4249, 0.8599, 0.3931, 0.839, 0.2414, 0.1748, 0.2442, 0.2013, 0.2344, 0.2033, 0.2266, 0.178, 0.3767, 0.7972, 0.408, 0.8096, 0.3931, 0.839, 0.3646, 0.8211, 0.2382, 0.1468, 0.2414, 0.1748, 0.2266, 0.178, 0.2181, 0.1513, 0.3478, 0.7862, 0.3767, 0.7972, 0.3646, 0.8211, 0.3388, 0.8049, 0.2345, 0.1165, 0.2382, 0.1468, 0.2181, 0.1513, 0.2088, 0.1225, 0.3211, 0.7765, 0.3478, 0.7862, 0.3388, 0.8049, 0.3147, 0.7903, 0.3931, 0.839, 0.4249, 0.8599, 0.4003, 0.891, 0.373, 0.8648, 0.2266, 0.178, 0.2344, 0.2033, 0.2253, 0.2072, 0.2127, 0.184, 0.3646, 0.8211, 0.3931, 0.839, 0.373, 0.8648, 0.3484, 0.8419, 0.2181, 0.1513, 0.2266, 0.178, 0.2127, 0.184, 0.1993, 0.1595, 0.3388, 0.8049, 0.3646, 0.8211, 0.3484, 0.8419, 0.3264, 0.8214, 0.2088, 0.1225, 0.2181, 0.1513, 0.1993, 0.1595, 0.1848, 0.1332, 0.3147, 0.7903, 0.3388, 0.8049, 0.3264, 0.8214, 0.3058, 0.8026, 0.1983, 0.0909, 0.2088, 0.1225, 0.1848, 0.1332, 0.1687, 0.1041, 0.2917, 0.7769, 0.3147, 0.7903, 0.3058, 0.8026, 0.2859, 0.7851, 0.1864, 0.05525, 0.1983, 0.0909, 0.1687, 0.1041, 0.1505, 0.07123, 0.2694, 0.7643, 0.2917, 0.7769, 0.2859, 0.7851, 0.2666, 0.7684, 0.1725, 0.01389, 0.1864, 0.05525, 0.1505, 0.07123, 0.1293, 0.03286, 0.2419, 0.2277, 0.2492, 0.2519, 0.2374, 0.2296, 0.2473, 0.7521, 0.2694, 0.7643, 0.2666, 0.7684, 0.4249, 0.8599, 0.462, 0.8844, 0.4321, 0.9218, 0.4003, 0.891, 0.2344, 0.2033, 0.2419, 0.2277, 0.2374, 0.2296, 0.2253, 0.2072, 0.2859, 0.7851, 0.3058, 0.8026, 0.2947, 0.8129, 0.2787, 0.7919, 0.1505, 0.07123, 0.1687, 0.1041, 0.1421, 0.1226, 0.1181, 0.09359, 0.2666, 0.7684, 0.2859, 0.7851, 0.2787, 0.7919, 0.263, 0.7718, 0.1293, 0.03286, 0.1505, 0.07123, 0.1181, 0.09359, 0.08993, 0.05962, 0.2374, 0.2296, 0.2492, 0.2519, 0.2333, 0.2324, 0.2473, 0.7521, 0.2666, 0.7684, 0.263, 0.7718, 0.4003, 0.891, 0.4321, 0.9218, 0.396, 0.953, 0.3704, 0.917, 0.2253, 0.2072, 0.2374, 0.2296, 0.2333, 0.2324, 0.2171, 0.2127, 0.373, 0.8648, 0.4003, 0.891, 0.3704, 0.917, 0.3486, 0.8863, 0.2127, 0.184, 0.2253, 0.2072, 0.2171, 0.2127, 0.2003, 0.1925, 0.3484, 0.8419, 0.373, 0.8648, 0.3486, 0.8863, 0.3291, 0.8594, 0.1993, 0.1595, 0.2127, 0.184, 0.2003, 0.1925, 0.1826, 0.1711, 0.3264, 0.8214, 0.3484, 0.8419, 0.3291, 0.8594, 0.3113, 0.8352, 0.1848, 0.1332, 0.1993, 0.1595, 0.1826, 0.1711, 0.1634, 0.148, 0.3058, 0.8026, 0.3264, 0.8214, 0.3113, 0.8352, 0.2947, 0.8129, 0.1687, 0.1041, 0.1848, 0.1332, 0.1634, 0.148, 0.1421, 0.1226, 0.3291, 0.8594, 0.3486, 0.8863, 0.3207, 0.9027, 0.3067, 0.873, 0.1826, 0.1711, 0.2003, 0.1925, 0.1898, 0.2031, 0.1683, 0.1856, 0.3113, 0.8352, 0.3291, 0.8594, 0.3067, 0.873, 0.2939, 0.8458, 0.1634, 0.148, 0.1826, 0.1711, 0.1683, 0.1856, 0.1451, 0.1667, 0.2947, 0.8129, 0.3113, 0.8352, 0.2939, 0.8458, 0.2819, 0.8208, 0.1421, 0.1226, 0.1634, 0.148, 0.1451, 0.1667, 0.1195, 0.1457, 0.2787, 0.7919, 0.2947, 0.8129, 0.2819, 0.8208, 0.2703, 0.7972, 0.1181, 0.09359, 0.1421, 0.1226, 0.1195, 0.1457, 0.09028, 0.1217, 0.263, 0.7718, 0.2787, 0.7919, 0.2703, 0.7972, 0.2589, 0.7745, 0.08993, 0.05962, 0.1181, 0.09359, 0.09028, 0.1217, 0.05606, 0.09347, 0.2333, 0.2324, 0.2492, 0.2519, 0.2298, 0.2359, 0.2473, 0.7521, 0.263, 0.7718, 0.2589, 0.7745, 0.3704, 0.917, 0.396, 0.953, 0.3548, 0.9769, 0.3364, 0.9369, 0.2171, 0.2127, 0.2333, 0.2324, 0.2298, 0.2359, 0.2101, 0.2198, 0.3486, 0.8863, 0.3704, 0.917, 0.3364, 0.9369, 0.3207, 0.9027, 0.2003, 0.1925, 0.2171, 0.2127, 0.2101, 0.2198, 0.1898, 0.2031, 0.2589, 0.7745, 0.2703, 0.7972, 0.2611, 0.8007, 0.2543, 0.7763, 0.05606, 0.09347, 0.09028, 0.1217, 0.06823, 0.1547, 0.02902, 0.1334, 0.2298, 0.2359, 0.2492, 0.2519, 0.227, 0.24, 0.2473, 0.7521, 0.2589, 0.7745, 0.2543, 0.7763, 0.3364, 0.9369, 0.3548, 0.9769, 0.3099, 0.9927, 0.2994, 0.95, 0.2101, 0.2198, 0.2298, 0.2359, 0.227, 0.24, 0.2047, 0.228, 0.3207, 0.9027, 0.3364, 0.9369, 0.2994, 0.95, 0.2904, 0.9136, 0.1898, 0.2031, 0.2101, 0.2198, 0.2047, 0.228, 0.1816, 0.2156, 0.3067, 0.873, 0.3207, 0.9027, 0.2904, 0.9136, 0.2821, 0.8817, 0.1683, 0.1856, 0.1898, 0.2031, 0.1816, 0.2156, 0.1572, 0.2026, 0.2939, 0.8458, 0.3067, 0.873, 0.2821, 0.8817, 0.2749, 0.8528, 0.1451, 0.1667, 0.1683, 0.1856, 0.1572, 0.2026, 0.1308, 0.1885, 0.2819, 0.8208, 0.2939, 0.8458, 0.2749, 0.8528, 0.2679, 0.826, 0.1195, 0.1457, 0.1451, 0.1667, 0.1308, 0.1885, 0.1016, 0.1728, 0.2703, 0.7972, 0.2819, 0.8208, 0.2679, 0.826, 0.2611, 0.8007, 0.09028, 0.1217, 0.1195, 0.1457, 0.1016, 0.1728, 0.06823, 0.1547, 0.1572, 0.2026, 0.1816, 0.2156, 0.1759, 0.2295, 0.1495, 0.2214, 0.2749, 0.8528, 0.2821, 0.8817, 0.2565, 0.8857, 0.2549, 0.856, 0.1308, 0.1885, 0.1572, 0.2026, 0.1495, 0.2214, 0.121, 0.2126, 0.2679, 0.826, 0.2749, 0.8528, 0.2549, 0.856, 0.2532, 0.8285, 0.1016, 0.1728, 0.1308, 0.1885, 0.121, 0.2126, 0.08927, 0.2028, 0.2611, 0.8007, 0.2679, 0.826, 0.2532, 0.8285, 0.2514, 0.8024, 0.06823, 0.1547, 0.1016, 0.1728, 0.08927, 0.2028, 0.05284, 0.1915, 0.2543, 0.7763, 0.2611, 0.8007, 0.2514, 0.8024, 0.2494, 0.7772, 0.02902, 0.1334, 0.06823, 0.1547, 0.05284, 0.1915, 0.01001, 0.1781, 0.227, 0.24, 0.2492, 0.2519, 0.2251, 0.2445, 0.2473, 0.7521, 0.2543, 0.7763, 0.2494, 0.7772, 0.2994, 0.95, 0.3099, 0.9927, 0.2629, 0.9999, 0.2605, 0.956, 0.2047, 0.228, 0.227, 0.24, 0.2251, 0.2445, 0.2009, 0.2371, 0.2904, 0.9136, 0.2994, 0.95, 0.2605, 0.956, 0.2586, 0.9186, 0.1816, 0.2156, 0.2047, 0.228, 0.2009, 0.2371, 0.1759, 0.2295, 0.2821, 0.8817, 0.2904, 0.9136, 0.2586, 0.9186, 0.2565, 0.8857, 0.01001, 0.1781, 0.05284, 0.1915, 0.04477, 0.2307, 0.0001008, 0.2261, 0.2251, 0.2445, 0.2492, 0.2519, 0.2242, 0.2493, 0.2473, 0.7521, 0.2494, 0.7772, 0.2445, 0.7771, 0.2605, 0.956, 0.2629, 0.9999, 0.2153, 0.9981, 0.2213, 0.9545, 0.2009, 0.2371, 0.2251, 0.2445, 0.2242, 0.2493, 0.199, 0.2468, 0.2586, 0.9186, 0.2605, 0.956, 0.2213, 0.9545, 0.2265, 0.9175, 0.1759, 0.2295, 0.2009, 0.2371, 0.199, 0.2468, 0.173, 0.2441, 0.2565, 0.8857, 0.2586, 0.9186, 0.2265, 0.9175, 0.2307, 0.8847, 0.1495, 0.2214, 0.1759, 0.2295, 0.173, 0.2441, 0.1456, 0.2412, 0.2549, 0.856, 0.2565, 0.8857, 0.2307, 0.8847, 0.2347, 0.8554, 0.121, 0.2126, 0.1495, 0.2214, 0.1456, 0.2412, 0.1159, 0.2381, 0.2532, 0.8285, 0.2549, 0.856, 0.2347, 0.8554, 0.2383, 0.8281, 0.08927, 0.2028, 0.121, 0.2126, 0.1159, 0.2381, 0.08315, 0.2346, 0.2514, 0.8024, 0.2532, 0.8285, 0.2383, 0.8281, 0.2416, 0.8022, 0.05284, 0.1915, 0.08927, 0.2028, 0.08315, 0.2346, 0.04477, 0.2307, 0.2494, 0.7772, 0.2514, 0.8024, 0.2416, 0.8022, 0.2445, 0.7771, 0.2347, 0.8554, 0.2307, 0.8847, 0.2055, 0.8792, 0.215, 0.8509, 0.1159, 0.2381, 0.1456, 0.2412, 0.1455, 0.2615, 0.1158, 0.2641, 0.2383, 0.8281, 0.2347, 0.8554, 0.215, 0.8509, 0.2238, 0.8249, 0.08315, 0.2346, 0.1159, 0.2381, 0.1158, 0.2641, 0.08282, 0.267, 0.2416, 0.8022, 0.2383, 0.8281, 0.2238, 0.8249, 0.232, 0.8001, 0.04477, 0.2307, 0.08315, 0.2346, 0.08282, 0.267, 0.04485, 0.2708, 0.2445, 0.7771, 0.2416, 0.8022, 0.232, 0.8001, 0.2397, 0.7761, 0.0001008, 0.2261, 0.04477, 0.2307, 0.04485, 0.2708, 0.0001008, 0.2751, 0.2242, 0.2493, 0.2492, 0.2519, 0.2242, 0.2542, 0.2473, 0.7521, 0.2445, 0.7771, 0.2397, 0.7761, 0.2213, 0.9545, 0.2153, 0.9981, 0.1689, 0.9872, 0.1831, 0.9456, 0.199, 0.2468, 0.2242, 0.2493, 0.2242, 0.2542, 0.199, 0.2566, 0.2265, 0.9175, 0.2213, 0.9545, 0.1831, 0.9456, 0.1952, 0.9101, 0.173, 0.2441, 0.199, 0.2468, 0.199, 0.2566, 0.173, 0.259, 0.2307, 0.8847, 0.2265, 0.9175, 0.1952, 0.9101, 0.2055, 0.8792, 0.1456, 0.2412, 0.173, 0.2441, 0.173, 0.259, 0.1455, 0.2615, 0.2242, 0.2542, 0.2492, 0.2519, 0.2251, 0.2591, 0.2473, 0.7521, 0.2397, 0.7761, 0.2352, 0.7741, 0.1831, 0.9456, 0.1689, 0.9872, 0.1254, 0.9678, 0.1472, 0.9296, 0.199, 0.2566, 0.2242, 0.2542, 0.2251, 0.2591, 0.2009, 0.2662, 0.1952, 0.9101, 0.1831, 0.9456, 0.1472, 0.9296, 0.1659, 0.8971, 0.173, 0.259, 0.199, 0.2566, 0.2009, 0.2662, 0.1758, 0.2736, 0.2055, 0.8792, 0.1952, 0.9101, 0.1659, 0.8971, 0.1818, 0.8685, 0.1455, 0.2615, 0.173, 0.259, 0.1758, 0.2736, 0.1494, 0.2813, 0.215, 0.8509, 0.2055, 0.8792, 0.1818, 0.8685, 0.1966, 0.8428, 0.1158, 0.2641, 0.1455, 0.2615, 0.1494, 0.2813, 0.1208, 0.2896, 0.2238, 0.8249, 0.215, 0.8509, 0.1966, 0.8428, 0.2102, 0.8189, 0.08282, 0.267, 0.1158, 0.2641, 0.1208, 0.2896, 0.08893, 0.2988, 0.232, 0.8001, 0.2238, 0.8249, 0.2102, 0.8189, 0.2229, 0.7962, 0.04485, 0.2708, 0.08282, 0.267, 0.08893, 0.2988, 0.05264, 0.31, 0.2397, 0.7761, 0.232, 0.8001, 0.2229, 0.7962, 0.2352, 0.7741, 0.0001008, 0.2751, 0.04485, 0.2708, 0.05264, 0.31, 0.009755, 0.3228, 0.1208, 0.2896, 0.1494, 0.2813, 0.157, 0.3, 0.1305, 0.3137, 0.2102, 0.8189, 0.1966, 0.8428, 0.1801, 0.8313, 0.198, 0.8104, 0.08893, 0.2988, 0.1208, 0.2896, 0.1305, 0.3137, 0.1011, 0.3289, 0.2229, 0.7962, 0.2102, 0.8189, 0.198, 0.8104, 0.2149, 0.7906, 0.05264, 0.31, 0.08893, 0.2988, 0.1011, 0.3289, 0.06781, 0.3467, 0.2352, 0.7741, 0.2229, 0.7962, 0.2149, 0.7906, 0.2312, 0.7714, 0.009755, 0.3228, 0.05264, 0.31, 0.06781, 0.3467, 0.02841, 0.3676, 0.2251, 0.2591, 0.2492, 0.2519, 0.227, 0.2636, 0.2473, 0.7521, 0.2352, 0.7741, 0.2312, 0.7714, 0.1472, 0.9296, 0.1254, 0.9678, 0.08642, 0.9405, 0.1151, 0.9071, 0.2009, 0.2662, 0.2251, 0.2591, 0.227, 0.2636, 0.2046, 0.2753, 0.1659, 0.8971, 0.1472, 0.9296, 0.1151, 0.9071, 0.1396, 0.8788, 0.1758, 0.2736, 0.2009, 0.2662, 0.2046, 0.2753, 0.1815, 0.2874, 0.1818, 0.8685, 0.1659, 0.8971, 0.1396, 0.8788, 0.1607, 0.8537, 0.1494, 0.2813, 0.1758, 0.2736, 0.1815, 0.2874, 0.157, 0.3, 0.1966, 0.8428, 0.1818, 0.8685, 0.1607, 0.8537, 0.1801, 0.8313, 0.1151, 0.9071, 0.08642, 0.9405, 0.05326, 0.9062, 0.0878, 0.8789, 0.2046, 0.2753, 0.227, 0.2636, 0.2296, 0.2677, 0.21, 0.2835, 0.1396, 0.8788, 0.1151, 0.9071, 0.0878, 0.8789, 0.1172, 0.8557, 0.1815, 0.2874, 0.2046, 0.2753, 0.21, 0.2835, 0.1896, 0.2998, 0.1607, 0.8537, 0.1396, 0.8788, 0.1172, 0.8557, 0.1428, 0.8351, 0.157, 0.3, 0.1815, 0.2874, 0.1896, 0.2998, 0.1681, 0.3169, 0.1801, 0.8313, 0.1607, 0.8537, 0.1428, 0.8351, 0.1661, 0.8168, 0.1305, 0.3137, 0.157, 0.3, 0.1681, 0.3169, 0.1447, 0.3354, 0.198, 0.8104, 0.1801, 0.8313, 0.1661, 0.8168, 0.1877, 0.7998, 0.1011, 0.3289, 0.1305, 0.3137, 0.1447, 0.3354, 0.1188, 0.3559, 0.2149, 0.7906, 0.198, 0.8104, 0.1877, 0.7998, 0.208, 0.7836, 0.06781, 0.3467, 0.1011, 0.3289, 0.1188, 0.3559, 0.08969, 0.3797, 0.2312, 0.7714, 0.2149, 0.7906, 0.208, 0.7836, 0.2277, 0.7679, 0.02841, 0.3676, 0.06781, 0.3467, 0.08969, 0.3797, 0.05518, 0.4076, 0.227, 0.2636, 0.2492, 0.2519, 0.2296, 0.2677, 0.2473, 0.7521, 0.2312, 0.7714, 0.2277, 0.7679, 0.1877, 0.7998, 0.1661, 0.8168, 0.1552, 0.7999, 0.1796, 0.7874, 0.1188, 0.3559, 0.1447, 0.3354, 0.1628, 0.354, 0.1414, 0.379, 0.208, 0.7836, 0.1877, 0.7998, 0.1796, 0.7874, 0.2027, 0.7754, 0.08969, 0.3797, 0.1188, 0.3559, 0.1414, 0.379, 0.1174, 0.4079, 0.2277, 0.7679, 0.208, 0.7836, 0.2027, 0.7754, 0.225, 0.7638, 0.05518, 0.4076, 0.08969, 0.3797, 0.1174, 0.4079, 0.08898, 0.4417, 0.2296, 0.2677, 0.2492, 0.2519, 0.2331, 0.2712, 0.2473, 0.7521, 0.2277, 0.7679, 0.225, 0.7638, 0.0878, 0.8789, 0.05326, 0.9062, 0.02721, 0.8662, 0.06637, 0.8459, 0.21, 0.2835, 0.2296, 0.2677, 0.2331, 0.2712, 0.2168, 0.2905, 0.1172, 0.8557, 0.0878, 0.8789, 0.06637, 0.8459, 0.0997, 0.8288, 0.1896, 0.2998, 0.21, 0.2835, 0.2168, 0.2905, 0.2, 0.3104, 0.1428, 0.8351, 0.1172, 0.8557, 0.0997, 0.8288, 0.1288, 0.8134, 0.1681, 0.3169, 0.1896, 0.2998, 0.2, 0.3104, 0.1822, 0.3314, 0.1661, 0.8168, 0.1428, 0.8351, 0.1288, 0.8134, 0.1552, 0.7999, 0.1447, 0.3354, 0.1681, 0.3169, 0.1822, 0.3314, 0.1628, 0.354, 0.0997, 0.8288, 0.06637, 0.8459, 0.05161, 0.8094, 0.08764, 0.799, 0.2, 0.3104, 0.2168, 0.2905, 0.2249, 0.2961, 0.2122, 0.3188, 0.1288, 0.8134, 0.0997, 0.8288, 0.08764, 0.799, 0.1191, 0.7895, 0.1822, 0.3314, 0.2, 0.3104, 0.2122, 0.3188, 0.1988, 0.3428, 0.1552, 0.7999, 0.1288, 0.8134, 0.1191, 0.7895, 0.1476, 0.7813, 0.1628, 0.354, 0.1822, 0.3314, 0.1988, 0.3428, 0.1841, 0.3687, 0.1796, 0.7874, 0.1552, 0.7999, 0.1476, 0.7813, 0.174, 0.7736, 0.1414, 0.379, 0.1628, 0.354, 0.1841, 0.3687, 0.1679, 0.3973, 0.2027, 0.7754, 0.1796, 0.7874, 0.174, 0.7736, 0.199, 0.7663, 0.1174, 0.4079, 0.1414, 0.379, 0.1679, 0.3973, 0.1499, 0.4301, 0.225, 0.7638, 0.2027, 0.7754, 0.199, 0.7663, 0.2232, 0.7592, 0.08898, 0.4417, 0.1174, 0.4079, 0.1499, 0.4301, 0.1285, 0.4686, 0.2331, 0.2712, 0.2492, 0.2519, 0.2371, 0.274, 0.2473, 0.7521, 0.225, 0.7638, 0.2232, 0.7592, 0.06637, 0.8459, 0.02721, 0.8662, 0.00926, 0.8219, 0.05161, 0.8094, 0.2168, 0.2905, 0.2331, 0.2712, 0.2371, 0.274, 0.2249, 0.2961, 0.199, 0.7663, 0.174, 0.7736, 0.1712, 0.7591, 0.1971, 0.7567, 0.1499, 0.4301, 0.1679, 0.3973, 0.1973, 0.4103, 0.1858, 0.4458, 0.2232, 0.7592, 0.199, 0.7663, 0.1971, 0.7567, 0.2223, 0.7544, 0.1285, 0.4686, 0.1499, 0.4301, 0.1858, 0.4458, 0.1721, 0.4874, 0.2371, 0.274, 0.2492, 0.2519, 0.2417, 0.2759, 0.2473, 0.7521, 0.2232, 0.7592, 0.2223, 0.7544, 0.05161, 0.8094, 0.00926, 0.8219, 0.0001008, 0.7749, 0.0441, 0.7708, 0.2249, 0.2961, 0.2371, 0.274, 0.2417, 0.2759, 0.234, 0.3, 0.08764, 0.799, 0.05161, 0.8094, 0.0441, 0.7708, 0.08149, 0.7674, 0.2122, 0.3188, 0.2249, 0.2961, 0.234, 0.3, 0.2259, 0.3248, 0.1191, 0.7895, 0.08764, 0.799, 0.08149, 0.7674, 0.1142, 0.7641, 0.1988, 0.3428, 0.2122, 0.3188, 0.2259, 0.3248, 0.2173, 0.3509, 0.1476, 0.7813, 0.1191, 0.7895, 0.1142, 0.7641, 0.1438, 0.7615, 0.1841, 0.3687, 0.1988, 0.3428, 0.2173, 0.3509, 0.2078, 0.3791, 0.174, 0.7736, 0.1476, 0.7813, 0.1438, 0.7615, 0.1712, 0.7591, 0.1679, 0.3973, 0.1841, 0.3687, 0.2078, 0.3791, 0.1973, 0.4103, 0.2259, 0.3248, 0.234, 0.3, 0.2436, 0.302, 0.2404, 0.3279, 0.1142, 0.7641, 0.08149, 0.7674, 0.08149, 0.7352, 0.1143, 0.7382, 0.2173, 0.3509, 0.2259, 0.3248, 0.2404, 0.3279, 0.2369, 0.3553, 0.1438, 0.7615, 0.1142, 0.7641, 0.1143, 0.7382, 0.1439, 0.7413, 0.2078, 0.3791, 0.2173, 0.3509, 0.2369, 0.3553, 0.2331, 0.3848, 0.1712, 0.7591, 0.1438, 0.7615, 0.1439, 0.7413, 0.1712, 0.7442, 0.1973, 0.4103, 0.2078, 0.3791, 0.2331, 0.3848, 0.2287, 0.4176, 0.1971, 0.7567, 0.1712, 0.7591, 0.1712, 0.7442, 0.1971, 0.7469, 0.1858, 0.4458, 0.1973, 0.4103, 0.2287, 0.4176, 0.224, 0.4542, 0.2223, 0.7544, 0.1971, 0.7567, 0.1971, 0.7469, 0.2223, 0.7495, 0.1721, 0.4874, 0.1858, 0.4458, 0.224, 0.4542, 0.2183, 0.4978, 0.2417, 0.2759, 0.2492, 0.2519, 0.2465, 0.2769, 0.2473, 0.7521, 0.2223, 0.7544, 0.2223, 0.7495, 0.0441, 0.7708, 0.0001008, 0.7749, 0.0001008, 0.7269, 0.04411, 0.7313, 0.234, 0.3, 0.2417, 0.2759, 0.2465, 0.2769, 0.2436, 0.302, 0.08149, 0.7674, 0.0441, 0.7708, 0.04411, 0.7313, 0.08149, 0.7352, 0.224, 0.4542, 0.2287, 0.4176, 0.2609, 0.4184, 0.2631, 0.4557, 0.2223, 0.7495, 0.1971, 0.7469, 0.1991, 0.7373, 0.2233, 0.7447, 0.2183, 0.4978, 0.224, 0.4542, 0.2631, 0.4557, 0.2656, 0.4995, 0.2465, 0.2769, 0.2492, 0.2519, 0.2514, 0.277, 0.2473, 0.7521, 0.2223, 0.7495, 0.2233, 0.7447, 0.04411, 0.7313, 0.0001008, 0.7269, 0.009283, 0.6799, 0.05168, 0.6926, 0.2436, 0.302, 0.2465, 0.2769, 0.2514, 0.277, 0.2534, 0.3022, 0.08149, 0.7352, 0.04411, 0.7313, 0.05168, 0.6926, 0.08766, 0.7036, 0.2404, 0.3279, 0.2436, 0.302, 0.2534, 0.3022, 0.2553, 0.3283, 0.1143, 0.7382, 0.08149, 0.7352, 0.08766, 0.7036, 0.1194, 0.7128, 0.2369, 0.3553, 0.2404, 0.3279, 0.2553, 0.3283, 0.2571, 0.3558, 0.1439, 0.7413, 0.1143, 0.7382, 0.1194, 0.7128, 0.1478, 0.7215, 0.2331, 0.3848, 0.2369, 0.3553, 0.2571, 0.3558, 0.259, 0.3855, 0.1712, 0.7442, 0.1439, 0.7413, 0.1478, 0.7215, 0.1741, 0.7296, 0.2287, 0.4176, 0.2331, 0.3848, 0.259, 0.3855, 0.2609, 0.4184, 0.1971, 0.7469, 0.1712, 0.7442, 0.1741, 0.7296, 0.1991, 0.7373, 0.1194, 0.7128, 0.08766, 0.7036, 0.09978, 0.6736, 0.1292, 0.6888, 0.2571, 0.3558, 0.2553, 0.3283, 0.27, 0.3257, 0.2771, 0.3524, 0.1478, 0.7215, 0.1194, 0.7128, 0.1292, 0.6888, 0.1555, 0.7029, 0.259, 0.3855, 0.2571, 0.3558, 0.2771, 0.3524, 0.2845, 0.3813, 0.1741, 0.7296, 0.1478, 0.7215, 0.1555, 0.7029, 0.1798, 0.7158, 0.2609, 0.4184, 0.259, 0.3855, 0.2845, 0.3813, 0.2926, 0.413, 0.1991, 0.7373, 0.1741, 0.7296, 0.1798, 0.7158, 0.2028, 0.7282, 0.2631, 0.4557, 0.2609, 0.4184, 0.2926, 0.413, 0.302, 0.4497, 0.2233, 0.7447, 0.1991, 0.7373, 0.2028, 0.7282, 0.2251, 0.7401, 0.2656, 0.4995, 0.2631, 0.4557, 0.302, 0.4497, 0.3128, 0.4923, 0.2514, 0.277, 0.2492, 0.2519, 0.2562, 0.2761, 0.2473, 0.7521, 0.2233, 0.7447, 0.2251, 0.7401, 0.05168, 0.6926, 0.009283, 0.6799, 0.02733, 0.6354, 0.06652, 0.656, 0.2534, 0.3022, 0.2514, 0.277, 0.2562, 0.2761, 0.2631, 0.3005, 0.08766, 0.7036, 0.05168, 0.6926, 0.06652, 0.656, 0.09978, 0.6736, 0.2553, 0.3283, 0.2534, 0.3022, 0.2631, 0.3005, 0.27, 0.3257, 0.2251, 0.7401, 0.2028, 0.7282, 0.2083, 0.72, 0.2279, 0.7361, 0.3128, 0.4923, 0.302, 0.4497, 0.339, 0.4361, 0.3577, 0.476, 0.2562, 0.2761, 0.2492, 0.2519, 0.2608, 0.2743, 0.2473, 0.7521, 0.2251, 0.7401, 0.2279, 0.7361, 0.06652, 0.656, 0.02733, 0.6354, 0.05357, 0.5951, 0.08809, 0.6229, 0.2631, 0.3005, 0.2562, 0.2761, 0.2608, 0.2743, 0.2723, 0.2969, 0.09978, 0.6736, 0.06652, 0.656, 0.08809, 0.6229, 0.1174, 0.6465, 0.27, 0.3257, 0.2631, 0.3005, 0.2723, 0.2969, 0.2839, 0.3204, 0.1292, 0.6888, 0.09978, 0.6736, 0.1174, 0.6465, 0.1434, 0.6671, 0.2771, 0.3524, 0.27, 0.3257, 0.2839, 0.3204, 0.296, 0.3453, 0.1555, 0.7029, 0.1292, 0.6888, 0.1434, 0.6671, 0.1666, 0.6859, 0.2845, 0.3813, 0.2771, 0.3524, 0.296, 0.3453, 0.3089, 0.3723, 0.1798, 0.7158, 0.1555, 0.7029, 0.1666, 0.6859, 0.188, 0.7034, 0.2926, 0.413, 0.2845, 0.3813, 0.3089, 0.3723, 0.323, 0.4024, 0.2028, 0.7282, 0.1798, 0.7158, 0.188, 0.7034, 0.2083, 0.72, 0.302, 0.4497, 0.2926, 0.413, 0.323, 0.4024, 0.339, 0.4361, 0.296, 0.3453, 0.2839, 0.3204, 0.2966, 0.3125, 0.3133, 0.3347, 0.1666, 0.6859, 0.1434, 0.6671, 0.1616, 0.6486, 0.1807, 0.6714, 0.3089, 0.3723, 0.296, 0.3453, 0.3133, 0.3347, 0.3311, 0.3588, 0.188, 0.7034, 0.1666, 0.6859, 0.1807, 0.6714, 0.1985, 0.6927, 0.323, 0.4024, 0.3089, 0.3723, 0.3311, 0.3588, 0.3507, 0.3856, 0.2083, 0.72, 0.188, 0.7034, 0.1985, 0.6927, 0.2152, 0.7129, 0.339, 0.4361, 0.323, 0.4024, 0.3507, 0.3856, 0.3729, 0.4161, 0.2279, 0.7361, 0.2083, 0.72, 0.2152, 0.7129, 0.2314, 0.7326, 0.3577, 0.476, 0.339, 0.4361, 0.3729, 0.4161, 0.3986, 0.4517, 0.2608, 0.2743, 0.2492, 0.2519, 0.2649, 0.2716, 0.2473, 0.7521, 0.2279, 0.7361, 0.2314, 0.7326, 0.08809, 0.6229, 0.05357, 0.5951, 0.08702, 0.5607, 0.1156, 0.5944, 0.2723, 0.2969, 0.2608, 0.2743, 0.2649, 0.2716, 0.2806, 0.2916, 0.1174, 0.6465, 0.08809, 0.6229, 0.1156, 0.5944, 0.1399, 0.6232, 0.2839, 0.3204, 0.2723, 0.2969, 0.2806, 0.2916, 0.2966, 0.3125, 0.1434, 0.6671, 0.1174, 0.6465, 0.1399, 0.6232, 0.1616, 0.6486, 0.508, 0.07135, 0.4899, 0.07602, 0.4809, 0.06385, 0.4971, 0.05025, 0.4692, 0.5526, 0.4769, 0.5356, 0.4959, 0.5499, 0.4796, 0.5636, 0.4796, 0.5636, 0.4959, 0.5499, 0.5067, 0.5711, 0.4886, 0.5758, 0.4971, 0.05025, 0.4809, 0.06385, 0.4705, 0.05292, 0.4782, 0.036, 0.4667, 0.5745, 0.4518, 0.5569, 0.4692, 0.5526, 0.4796, 0.5636, 0.4814, 0.5923, 0.4667, 0.5745, 0.4796, 0.5636, 0.4886, 0.5758, 0.5076, 0.09235, 0.4827, 0.09241, 0.4899, 0.07602, 0.508, 0.07135, 0.4827, 0.09241, 0.468, 0.07467, 0.4809, 0.06385, 0.4899, 0.07602, 0.4562, 0.1472, 0.4286, 0.1075, 0.4409, 0.0973, 0.4636, 0.1318, 0.4636, 0.1318, 0.4409, 0.0973, 0.4553, 0.08535, 0.4749, 0.1085, 0.4749, 0.1085, 0.4553, 0.08535, 0.4646, 0.07754, 0.4781, 0.1021, 0.4781, 0.1021, 0.4646, 0.07754, 0.468, 0.07467, 0.4827, 0.09241, 0.5054, 0.1441, 0.4562, 0.1472, 0.4636, 0.1318, 0.5054, 0.1282, 0.5054, 0.1282, 0.4636, 0.1318, 0.4749, 0.1085, 0.5059, 0.1098, 0.5059, 0.1098, 0.4749, 0.1085, 0.4781, 0.1021, 0.5072, 0.09721, 0.5072, 0.09721, 0.4781, 0.1021, 0.4827, 0.09241, 0.5076, 0.09235, 0.4548, 0.6472, 0.4271, 0.6074, 0.4394, 0.5972, 0.4622, 0.6318, 0.4622, 0.6318, 0.4394, 0.5972, 0.4538, 0.5852, 0.4736, 0.6085, 0.4736, 0.6085, 0.4538, 0.5852, 0.4632, 0.5773, 0.4767, 0.602, 0.4767, 0.602, 0.4632, 0.5773, 0.4667, 0.5745, 0.4814, 0.5923, 0.4271, 0.6074, 0.3935, 0.5729, 0.4097, 0.5685, 0.4394, 0.5972, 0.4394, 0.5972, 0.4097, 0.5685, 0.4346, 0.5617, 0.4538, 0.5852, 0.4538, 0.5852, 0.4346, 0.5617, 0.4414, 0.5598, 0.4632, 0.5773, 0.4632, 0.5773, 0.4414, 0.5598, 0.4518, 0.5569, 0.4667, 0.5745, 0.4286, 0.1075, 0.3952, 0.07309, 0.4113, 0.06874, 0.4409, 0.0973, 0.4409, 0.0973, 0.4113, 0.06874, 0.436, 0.06194, 0.4553, 0.08535, 0.4553, 0.08535, 0.436, 0.06194, 0.4429, 0.06002, 0.4646, 0.07754, 0.4646, 0.07754, 0.4429, 0.06002, 0.4532, 0.05719, 0.468, 0.07467, 0.3952, 0.07309, 0.4068, 0.02623, 0.4222, 0.02886, 0.4113, 0.06874, 0.4113, 0.06874, 0.4222, 0.02886, 0.4402, 0.03152, 0.436, 0.06194, 0.436, 0.06194, 0.4402, 0.03152, 0.4527, 0.03232, 0.4429, 0.06002, 0.4429, 0.06002, 0.4527, 0.03232, 0.4575, 0.03278, 0.4532, 0.05719, 0.3935, 0.5729, 0.4052, 0.5258, 0.4206, 0.5285, 0.4097, 0.5685, 0.4097, 0.5685, 0.4206, 0.5285, 0.4387, 0.5311, 0.4346, 0.5617, 0.4346, 0.5617, 0.4387, 0.5311, 0.4513, 0.5319, 0.4414, 0.5598, 0.4414, 0.5598, 0.4513, 0.5319, 0.4561, 0.5324, 0.4518, 0.5569, 0.5042, 0.6442, 0.4548, 0.6472, 0.4622, 0.6318, 0.5042, 0.6282, 0.5042, 0.6282, 0.4622, 0.6318, 0.4736, 0.6085, 0.5047, 0.6097, 0.5047, 0.6097, 0.4736, 0.6085, 0.4767, 0.602, 0.506, 0.5971, 0.506, 0.5971, 0.4767, 0.602, 0.4814, 0.5923, 0.5064, 0.5922])
me_sphere.use_remesh_preserve_volume = False
me_sphere.use_remesh_preserve_attributes = False
me_sphere.use_mirror_vertex_groups = False
me_sphere.update()

# ---- objects
ob_sphere = bpy.data.objects.new('Sphere', me_sphere)

# ---- transforms, parenting, visibility, modifiers, constraints
ob_sphere.location = (0.0, 0.0, 0.0)
ob_sphere.scale = (100.0, 100.0, 50.0)
ob_sphere.lineart.crease_threshold = 0.0

# ---- collection membership
col_collection_1.objects.link(ob_sphere)

# ---- scene / render settings (as saved in the file)
scene.frame_start = 1; scene.frame_end = 250; scene.frame_set(1)
scene.render.engine = 'BLENDER_EEVEE_NEXT'
scene.render.resolution_percentage = 50
scene.render.dither_intensity = 0.0
scene.cycles.use_denoising = False
scene.cycles.samples = 128
scene.cycles.sampling_pattern = 'TABULATED_SOBOL'
scene.cycles.light_sampling_threshold = 0.0
scene.cycles.use_adaptive_sampling = False
scene.cycles.use_light_tree = False
scene.cycles.blur_glossy = 0.0
scene.cycles.sample_clamp_indirect = 0.0
scene.view_settings.view_transform = 'Standard'
bpy.context.view_layer.update()

# ---- added for rendering (the .blend has no active camera and no usable light): camera, sun
cam_auto = bpy.data.cameras.new('AutoCamera')
cam_auto.lens = 50.0
cam_auto.sensor_width = 36.0
cam_auto.clip_end = 2601.6
ob_auto_camera = bpy.data.objects.new('AutoCamera', cam_auto)
scene.collection.objects.link(ob_auto_camera)
ob_auto_camera.location = (160.259, -177.888, 118.592)
ob_auto_camera.rotation_euler = (1.09748, -7.21219e-08, 0.694738)
scene.camera = ob_auto_camera
light_auto_sun = bpy.data.lights.new('AutoSun', 'SUN')
light_auto_sun.energy = 3.0
light_auto_sun.angle = 0.0523599
ob_auto_sun = bpy.data.objects.new('AutoSun', light_auto_sun)
scene.collection.objects.link(ob_auto_sun)
ob_auto_sun.rotation_euler = (0.872665, 0.174533, 0.523599)
bpy.context.view_layer.update()
